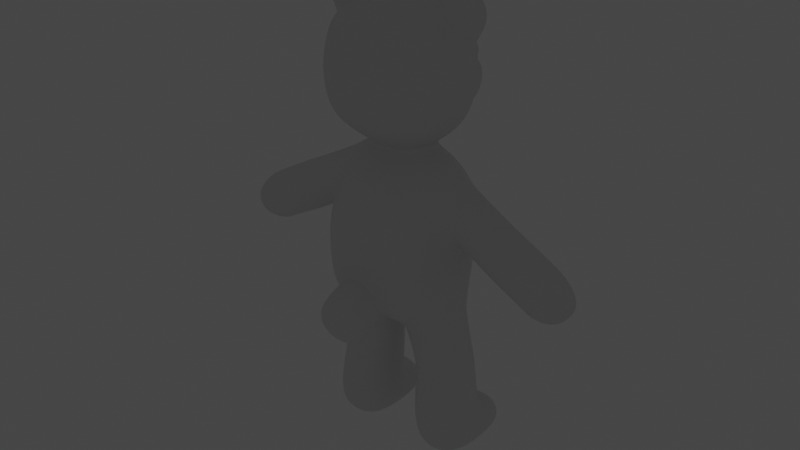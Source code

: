 # Source: bar_ver12.blend  (saved by Blender 3.4.6; exported with 4.5.12 LTS)
import bpy
from mathutils import Matrix  # noqa: F401  (used for matrix-valued properties, if any)

bpy.ops.wm.read_factory_settings(use_empty=True)
scene = bpy.context.scene
scene.name = '씬'

# ---- collections
col_collection = bpy.data.collections.new('Collection'); scene.collection.children.link(col_collection)

# ---- images (referenced by path relative to the original .blend; pixels are not part of the script)
import os
ASSET_DIR = os.environ.get("B2B_ASSET_DIR", "")  # directory of the original .blend (textures are referenced by path, not embedded)
HERE = os.path.dirname(os.path.abspath(__file__))  # packed textures are extracted next to this script under _unpacked/

def load_image(name, relpath, width, height, colorspace="sRGB"):
    """Load a texture the original file referenced (path relative to the .blend, or extracted next to this script)."""
    p = next((c for c in (os.path.join(HERE, relpath), os.path.join(ASSET_DIR, relpath)) if relpath and os.path.exists(c)), "")
    if p:
        img = bpy.data.images.load(p, check_existing=True)
        img.name = name
    else:  # same state as the original file: an image datablock whose file is absent (Cycles renders it pink)
        img = bpy.data.images.new(name, width, height)
        img.source = "FILE"
        img.filepath = "//" + (relpath or name)
    img.colorspace_settings.name = colorspace
    return img
img_untitled = load_image('Untitled', '', 1024, 1024, 'sRGB')

# ---- materials (node trees are filled in below, after node groups)
mat_uv = bpy.data.materials.new('uv')

# ---- material node trees
mat_uv.use_nodes = True; mat_uv.node_tree.nodes.clear()
_N = mat_uv.node_tree.nodes; _L = mat_uv.node_tree.links
n0 = _N.new('ShaderNodeBsdfPrincipled'); n0.name = '프린시플드 BSDF'; n0.location = (10, 300)
n0.distribution = 'GGX'
n0.subsurface_method = 'RANDOM_WALK_SKIN'
n0.inputs[3].default_value = 1.45
n0.inputs[27].default_value = (0.0, 0.0, 0.0, 1.0)
n0.inputs[28].default_value = 1.0
n1 = _N.new('ShaderNodeOutputMaterial'); n1.name = '매테리얼 출력'; n1.location = (300, 300)
n2 = _N.new('ShaderNodeTexImage'); n2.name = '이미지 텍스처'; n2.location = (-387, 178)
n2.image = img_untitled
_L.new(n0.outputs[0], n1.inputs[0])
n1.is_active_output = True

# ---- world
world_world = bpy.data.worlds.new('World'); scene.world = world_world
world_world.use_nodes = True; world_world.node_tree.nodes.clear()
_N = world_world.node_tree.nodes; _L = world_world.node_tree.links
n0 = _N.new('ShaderNodeOutputWorld'); n0.name = 'World Output'; n0.location = (300, 300)
n1 = _N.new('ShaderNodeBackground'); n1.name = 'Background'; n1.location = (10, 300)
n1.inputs[0].default_value = (0.05088, 0.05088, 0.05088, 1.0)
n2 = _N.new('ShaderNodeTexSky'); n2.name = '하늘 텍스처'; n2.location = (-190, 271)
_L.new(n1.outputs[0], n0.inputs[0])
n0.is_active_output = True
world_world.color = (0.05088, 0.05088, 0.05088)
world_world.use_sun_shadow = False
world_world.sun_shadow_jitter_overblur = 0.0

# ---- meshes
me_001 = bpy.data.meshes.new('큐브.001')
me_001.from_pydata([(-0.0364, -0.05089, 0.1458), (-0.03587, -0.03871, 0.2434), (-0.03734, 0.03836, 0.148), (-0.03764, 0.03371, 0.2415), (-0.0493, -0.04544, 0.2069), (-0.05275, -0.004981, 0.2611), (-0.04889, 0.03578, 0.2036), (0.0, 0.04288, 0.1428), (0.0, 0.04339, 0.2563), (0.0, -0.05123, 0.1349), (0.0, -0.05062, 0.2569), (0.0, -0.02317, 0.1233), (0.0, -0.06558, 0.2008), (0.0, 0.06546, 0.1974), (-0.06062, -0.0003705, 0.1809), (-0.04139, -0.04408, 0.3), (-0.04272, -0.04196, 0.3769), (-0.03429, 0.03359, 0.2994), (-0.03996, 0.02734, 0.3725), (-0.04964, -0.005314, 0.2916), (-0.04854, -0.04894, 0.3396), (-0.02744, 0.04827, 0.3317), (0.0, 0.03958, 0.2897), (0.0, 0.04002, 0.3876), (0.0, -0.05219, 0.2926), (0.0, -0.05082, 0.3878), (0.0, -0.005588, 0.4049), (0.0, -0.06623, 0.3432), (0.0, 0.05367, 0.3395), (-0.06472, -0.004146, 0.3381), (-0.02827, 0.0604, 0.3057), (-0.02346, 0.06788, 0.3261), (0.0, 0.06321, 0.2976), (0.0, 0.07005, 0.3326), (-0.01117, 0.08105, 0.3311), (-0.01096, 0.08014, 0.3226), (-0.01132, 0.07434, 0.33), (-0.01107, 0.07901, 0.3177), (0.0, 0.07326, 0.3298), (0.0, 0.07892, 0.3164), (0.0, 0.08143, 0.3323), (0.0, 0.08225, 0.3203), (-0.01981, -0.06898, 0.1631), (-0.02399, -0.05787, 0.1388), (-0.02027, -0.09537, 0.1479), (-0.02009, -0.08401, 0.122), (0.0, -0.1015, 0.1491), (0.0, -0.08679, 0.1159), (0.0, -0.07059, 0.1755), (0.0, -0.05277, 0.1308), (-0.1507, -0.01601, 0.1636), (-0.1647, -0.01601, 0.1847), (-0.1507, 0.007291, 0.1636), (-0.1647, 0.007291, 0.1847), (-0.05858, -0.01066, -0.004687), (-0.0631, 0.02478, -0.005829), (-0.03489, -0.01066, -0.006758), (-0.02594, 0.02476, -0.008019), (-0.06532, 0.01188, 0.2071), (-0.06853, 0.0143, 0.2391), (-0.06517, -0.01898, 0.2075), (-0.06778, -0.01938, 0.2408), (-0.1254, 0.01117, 0.173), (-0.1441, -0.01989, 0.2021), (-0.1441, 0.01117, 0.2021), (-0.1254, -0.01989, 0.173), (-0.05965, -0.01533, 0.07519), (-0.0597, 0.02429, 0.07558), (-0.01872, 0.02429, 0.07188), (-0.01883, -0.01533, 0.07149), (-0.04339, -0.02704, 0.02329), (-0.02251, -0.0197, 0.02167), (-0.01406, 0.0005058, 0.02157), (-0.01919, 0.02693, 0.02343), (-0.05923, 0.04813, -0.003009), (-0.0341, 0.04812, -0.005208), (-0.05965, 0.05157, 0.0195), (-0.0282, 0.05157, 0.01672), (-0.02851, 0.03901, 0.3339), (-0.02851, 0.03901, 0.3486), (-0.02851, 0.05371, 0.3339), (-0.02851, 0.05371, 0.3486), (-0.01381, 0.03901, 0.3339), (-0.01381, 0.03901, 0.3486), (-0.01381, 0.05371, 0.3339), (-0.01381, 0.05371, 0.3486), (-0.07308, -0.01183, 0.3869), (-0.07123, 0.004814, 0.3869), (-0.05351, -0.01183, 0.4063), (-0.05352, 0.004816, 0.4044), (-0.03573, -0.03542, 0.1288), (-0.03932, -0.04629, 0.2295), (-0.05335, 0.01487, 0.2482), (-0.04014, 0.04066, 0.1594), (-0.01758, 0.04209, 0.1407), (-0.02472, -0.04362, 0.2512), (-0.03739, 0.03209, 0.1331), (-0.05047, -0.04664, 0.1627), (-0.05036, -0.02185, 0.2487), (-0.04118, 0.03911, 0.2265), (-0.02504, 0.03895, 0.2505), (-0.0232, -0.05239, 0.1404), (0.0, -0.03177, 0.2735), (0.0, 0.02146, 0.2691), (-0.03349, -0.005692, 0.2724), (0.0, -0.03566, 0.126), (0.0, 0.01049, 0.1233), (0.0, -0.007894, 0.1228), (-0.028, -0.06451, 0.1976), (0.0, -0.06478, 0.176), (0.0, -0.06155, 0.2312), (-0.02918, 0.05744, 0.1971), (0.0, 0.06169, 0.1663), (0.0, 0.05878, 0.2294), (-0.05749, 0.01815, 0.2081), (-0.05524, -0.02661, 0.206), (-0.06169, -0.001698, 0.134), (-0.04713, -0.02876, 0.2943), (-0.04768, -0.04562, 0.362), (-0.0469, 0.01221, 0.3817), (-0.03502, 0.0405, 0.3144), (-0.01976, 0.03879, 0.2924), (-0.02489, -0.04891, 0.3837), (-0.04435, 0.01814, 0.2946), (-0.04619, -0.04817, 0.3162), (-0.04901, -0.01992, 0.3826), (-0.03862, 0.03582, 0.3554), (-0.02429, 0.03339, 0.3809), (-0.02501, -0.04971, 0.2949), (0.0, -0.0308, 0.4005), (0.0, 0.01936, 0.4), (-0.02877, -0.004422, 0.3973), (0.0, -0.03135, 0.279), (0.0, 0.024, 0.2772), (-0.02835, -0.004912, 0.2795), (-0.0263, -0.062, 0.3419), (0.0, -0.0634, 0.3162), (0.0, -0.06245, 0.3681), (-0.01475, 0.05288, 0.3377), (0.0, 0.05118, 0.3671), (-0.05528, 0.02227, 0.3371), (-0.06229, -0.02772, 0.3385), (-0.06209, -0.005247, 0.3133), (-0.06399, -0.003509, 0.3607), (-0.03344, 0.04163, 0.3), (-0.02626, 0.05799, 0.329), (-0.02533, 0.07014, 0.3166), (-0.01729, 0.06252, 0.2998), (-0.01169, 0.07006, 0.3309), (0.0, 0.06058, 0.3374), (0.0, 0.05077, 0.2898), (0.0, 0.07627, 0.3127), (-0.02226, -0.07042, 0.1266), (-0.02224, -0.0836, 0.1572), (0.0, -0.09114, 0.1657), (0.0, -0.06818, 0.1188), (-0.1503, -0.004357, 0.1605), (-0.1636, -0.01832, 0.1708), (-0.1674, -0.004357, 0.1864), (-0.1636, 0.009604, 0.1708), (-0.1363, 0.01051, 0.1664), (-0.1542, -0.01922, 0.1942), (-0.06221, 0.001947, -0.006005), (-0.0545, -0.01831, 0.119), (-0.07461, 0.0247, 0.009304), (-0.0475, 0.02484, -0.01073), (-0.01589, 0.0247, 0.004118), (-0.03174, 0.001908, -0.00867), (-0.02522, -0.01892, 0.003984), (-0.04693, -0.01311, -0.007234), (-0.06943, -0.001861, 0.2507), (-0.0679, -0.003876, 0.1959), (-0.06638, -0.02431, 0.2244), (-0.06652, 0.01818, 0.2246), (-0.1542, 0.01051, 0.1942), (-0.1363, -0.01922, 0.1664), (-0.1342, 0.01637, 0.1879), (-0.1219, -0.004357, 0.1676), (-0.1476, -0.004357, 0.2075), (-0.1342, -0.02508, 0.1879), (-0.05352, 0.01797, 0.1217), (-0.01547, 0.02319, 0.1142), (-0.01514, -0.02239, 0.1101), (-0.03924, -0.02273, 0.07327), (-0.01116, 0.004416, 0.071), (-0.03919, 0.03167, 0.07393), (-0.06731, 0.004418, 0.07606), (-0.06536, -0.01892, 0.007529), (-0.04249, 0.03381, 0.03138), (-0.06708, 0.02691, 0.02767), (-0.0726, 0.0005053, 0.02674), (-0.06425, -0.0197, 0.02536), (-0.06432, 0.05351, 0.01031), (-0.04686, 0.04948, -0.005657), (-0.02597, 0.05351, 0.006919), (-0.04364, 0.05313, 0.02051), (-0.06399, 0.04286, 0.02205), (-0.06223, 0.04228, -0.004831), (-0.02322, 0.04286, 0.01845), (-0.03159, 0.04231, -0.007501), (-0.03012, 0.04636, 0.3323), (-0.03012, 0.0374, 0.3413), (-0.03012, 0.04636, 0.3502), (-0.03012, 0.05532, 0.3413), (-0.02116, 0.05532, 0.3323), (-0.02116, 0.05532, 0.3502), (-0.0122, 0.05532, 0.3413), (-0.0122, 0.04636, 0.3323), (-0.0122, 0.04636, 0.3502), (-0.0122, 0.0374, 0.3413), (-0.02116, 0.0374, 0.3323), (-0.02116, 0.0374, 0.3502), (-0.06501, -0.01381, 0.3742), (-0.07734, -0.003772, 0.3869), (-0.06447, 0.006311, 0.3766), (-0.06606, 0.006435, 0.3998), (-0.04319, 0.006342, 0.3977), (-0.05348, -0.003772, 0.4105), (-0.0409, -0.01384, 0.398), (-0.0688, -0.01277, 0.4006), (-0.05357, 0.02848, 0.2283), (-0.02405, -0.05736, 0.2305), (-0.02376, -0.02037, 0.2735), (-0.02229, 0.01834, 0.2686), (-0.01354, -0.0278, 0.1167), (-0.01576, 0.02814, 0.1267), (-0.02098, -0.06269, 0.164), (-0.02517, 0.05908, 0.1651), (-0.02521, 0.0436, 0.2287), (-0.05367, 0.01513, 0.1373), (-0.05296, -0.01799, 0.1314), (-0.05243, -0.02867, 0.228), (-0.0569, 0.007961, 0.3654), (-0.02549, -0.05873, 0.3655), (-0.03356, -0.01603, 0.392), (-0.03125, 0.008294, 0.3917), (-0.02356, -0.02582, 0.2787), (-0.02501, 0.01372, 0.2773), (-0.0257, -0.05963, 0.3164), (-0.01837, 0.04702, 0.3603), (-0.05185, 0.02145, 0.3148), (-0.05823, -0.02907, 0.3144), (-0.05997, -0.01581, 0.3667), (-0.03415, 0.05037, 0.3155), (-0.01378, 0.06058, 0.3355), (-0.0201, 0.05051, 0.2926), (-0.01095, 0.07393, 0.3157), (-0.1657, -0.004357, 0.1695), (-0.1445, -0.02427, 0.1807), (-0.1577, -0.004357, 0.1993), (-0.06238, -0.0005947, 0.1206), (-0.03686, 0.02885, 0.1193), (-0.003822, -0.004922, 0.112), (-0.03635, -0.03003, 0.1175), (-0.04743, 0.0009809, -0.01045), (-0.1445, 0.01556, 0.1807), (-0.1331, -0.004357, 0.1611), (-0.07403, 0.0007185, 0.008536), (-0.0729, 0.04302, 0.01001), (-0.01655, 0.0007185, 0.003459), (-0.04533, -0.02599, 0.005403), (-0.04512, 0.05695, 0.009042), (-0.04301, 0.04344, 0.02505), (-0.01751, 0.04302, 0.005119), (-0.04736, 0.04342, -0.009269), (-0.0335, 0.04636, 0.3413), (-0.02116, 0.0587, 0.3413), (-0.008818, 0.04636, 0.3413), (-0.02116, 0.03402, 0.3413), (-0.02116, 0.04636, 0.3289), (-0.02116, 0.04636, 0.3536), (-0.06946, -0.003747, 0.3696), (-0.05407, 0.009693, 0.3874), (-0.03637, -0.003835, 0.4025), (-0.05317, -0.01756, 0.3864), (-0.07082, -0.003772, 0.4045), (-0.1148, 0.01117, 0.2174), (-0.09632, -0.01989, 0.1885), (-0.09633, 0.01117, 0.1884), (-0.1148, -0.01989, 0.2174), (-0.09284, -0.004357, 0.1832), (-0.1055, 0.01637, 0.2029), (-0.1202, -0.004357, 0.2229), (-0.1055, -0.02508, 0.2029), (-0.1082, 0.01117, 0.2208), (-0.1017, 0.01117, 0.2241), (-0.0838, -0.01989, 0.1966), (-0.09003, -0.01989, 0.1925), (-0.09003, 0.01117, 0.1924), (-0.0838, 0.01117, 0.1965), (-0.1084, -0.01989, 0.2211), (-0.1021, -0.01989, 0.2248), (-0.07977, -0.004357, 0.1908), (-0.08627, -0.004357, 0.187), (-0.09262, 0.01641, 0.21), (-0.09904, 0.01639, 0.2064), (-0.1138, -0.004531, 0.2266), (-0.1074, -0.004721, 0.2301), (-0.09906, -0.0251, 0.2064), (-0.09266, -0.02512, 0.2099), (-0.05922, -0.003316, 0.2577), (-0.05873, -0.01949, 0.2443), (-0.0583, -0.02652, 0.2276), (-0.0597, -0.02227, 0.2067), (-0.06415, -0.003153, 0.196), (-0.06221, 0.0152, 0.2078), (-0.05987, 0.02365, 0.227), (-0.05966, 0.01497, 0.2451), (-0.1313, 0.01084, 0.1696), (-0.1496, -0.01955, 0.1981), (-0.1496, 0.01084, 0.1981), (-0.1313, -0.01955, 0.1696), (-0.1398, -0.02467, 0.1842), (-0.153, -0.004357, 0.2034), (-0.1398, 0.01596, 0.1842), (-0.1279, -0.004357, 0.1643), (-0.06039, -0.01565, 0.06712), (-0.06068, 0.0245, 0.06772), (-0.01894, 0.0245, 0.06397), (-0.01933, -0.01565, 0.06342), (-0.03986, -0.02304, 0.06517), (-0.01157, 0.004156, 0.06299), (-0.03974, 0.03187, 0.06652), (-0.06813, 0.004157, 0.06807), (-0.05904, -0.0154, 0.0809), (-0.0588, 0.02408, 0.0812), (-0.01827, 0.02393, 0.07737), (-0.01845, -0.01541, 0.07715), (-0.06663, 0.004256, 0.08174), (-0.03875, 0.03131, 0.07956), (-0.0106, 0.004229, 0.07648), (-0.03883, -0.02277, 0.07912), (-0.001986, -0.008161, 0.1173), (-0.01561, 0.02544, 0.1202), (-0.03711, 0.03036, 0.1259), (-0.05359, 0.01658, 0.1292), (-0.06205, -0.001194, 0.127), (-0.05376, -0.01825, 0.125), (-0.03605, -0.03269, 0.1229), (-0.01437, -0.02505, 0.1133), (-0.06622, 0.02521, 0.0324), (-0.06778, 0.02928, 0.02391), (-0.0192, 0.02522, 0.02824), (-0.01925, 0.0293, 0.01962), (-0.02198, -0.01963, 0.027), (-0.02307, -0.01957, 0.01729), (-0.06457, -0.01957, 0.02095), (-0.0638, -0.01964, 0.0307), (-0.07207, 0.0006051, 0.03205), (-0.07299, 0.0005545, 0.0223), (-0.04216, 0.0323, 0.03551), (-0.04269, 0.03597, 0.02878), (-0.01362, 0.0006095, 0.02689), (-0.01457, 0.0005546, 0.01714), (-0.04291, -0.02701, 0.02863), (-0.04384, -0.02686, 0.01888), (0.0, -0.0315, 0.277), (-0.02363, -0.02383, 0.2768), (-0.02976, -0.005197, 0.2762), (-0.02401, 0.01541, 0.2741), (0.0, 0.02307, 0.2742), (-0.06136, 0.006979, 0.3704), (-0.05036, 0.01095, 0.3843), (-0.03663, 0.007141, 0.3953), (-0.03311, -0.004087, 0.4003), (-0.03775, -0.01478, 0.3954), (-0.05138, -0.01857, 0.3848), (-0.06284, -0.01467, 0.371), (-0.06711, -0.003645, 0.3658), (0.0, -0.05197, 0.1329), (-0.02358, -0.05505, 0.1396), (-0.02041, -0.06574, 0.1636), (0.0, -0.0676, 0.1758), (0.0, 0.05343, 0.3361), (-0.01343, 0.05281, 0.3345), (-0.02464, 0.04883, 0.3293), (-0.03154, 0.04147, 0.3144), (-0.0315, 0.03405, 0.3014), (-0.01871, 0.0405, 0.2957), (0.0, 0.04122, 0.2931), (0.0, 0.06875, 0.3274), (-0.009126, 0.06894, 0.3279), (-0.008177, 0.07227, 0.3175), (0.0, 0.07331, 0.3165), (-0.07308, 0.004291, 0.3869), (-0.06471, 0.006241, 0.3741), (-0.06717, 0.006058, 0.401), (-0.05351, 0.004291, 0.4063), (-0.04068, 0.006273, 0.3979), (-0.05297, 0.01, 0.3863), (-0.07149, 0.002118, 0.3869), (-0.06389, 0.003849, 0.3754), (-0.06621, 0.003786, 0.4), (-0.05349, 0.00212, 0.4047), (-0.04197, 0.003881, 0.3971), (-0.05314, 0.007378, 0.3865), (-0.06787, 0.02476, -0.004316), (-0.06694, 0.001261, -0.004457), (-0.06229, -0.0148, -0.00271), (-0.03084, -0.0148, -0.005488), (-0.0268, 0.001261, -0.008002), (-0.0309, 0.02478, -0.008654), (-0.04682, -0.01803, -0.006027), (-0.03066, 0.05216, -0.002684), (-0.04665, 0.05388, -0.003283), (-0.06212, 0.05216, 9.317e-05), (-0.06685, 0.04313, -0.002944), (-0.02671, 0.04313, -0.006489), (-0.06488, 0.0247, -0.003267), (-0.06401, 0.001785, -0.003419), (-0.05992, -0.01234, -0.001905), (-0.03305, -0.01234, -0.004266), (-0.0295, 0.001762, -0.006452), (-0.02869, 0.0247, -0.006451), (-0.04671, -0.01513, -0.004783), (-0.03259, 0.04928, -0.002255), (-0.04661, 0.05076, -0.002804), (-0.06017, 0.04928, 0.0001665), (-0.06393, 0.04221, -0.002147), (-0.02943, 0.04223, -0.005173), (0.0364, -0.05089, 0.1458), (0.03587, -0.03871, 0.2434), (0.03734, 0.03836, 0.148), (0.03764, 0.03371, 0.2415), (0.0493, -0.04544, 0.2069), (0.05275, -0.004981, 0.2611), (0.04889, 0.03578, 0.2036), (0.06062, -0.0003705, 0.1809), (0.04139, -0.04408, 0.3), (0.04272, -0.04196, 0.3769), (0.03429, 0.03359, 0.2994), (0.03996, 0.02734, 0.3725), (0.04964, -0.005314, 0.2916), (0.04854, -0.04894, 0.3396), (0.02744, 0.04827, 0.3317), (0.06472, -0.004146, 0.3381), (0.02827, 0.0604, 0.3057), (0.02346, 0.06788, 0.3261), (0.01117, 0.08105, 0.3311), (0.01096, 0.08014, 0.3226), (0.01132, 0.07434, 0.33), (0.01107, 0.07901, 0.3177), (0.01981, -0.06898, 0.1631), (0.02399, -0.05787, 0.1388), (0.02027, -0.09537, 0.1479), (0.02009, -0.08401, 0.122), (0.1507, -0.01601, 0.1636), (0.1647, -0.01601, 0.1847), (0.1507, 0.007291, 0.1636), (0.1647, 0.007291, 0.1847), (0.05858, -0.01066, -0.004687), (0.0631, 0.02478, -0.005829), (0.03489, -0.01066, -0.006758), (0.02594, 0.02476, -0.008019), (0.06532, 0.01188, 0.2071), (0.06853, 0.0143, 0.2391), (0.06517, -0.01898, 0.2075), (0.06778, -0.01938, 0.2408), (0.1254, 0.01117, 0.173), (0.1441, -0.01989, 0.2021), (0.1441, 0.01117, 0.2021), (0.1254, -0.01989, 0.173), (0.05965, -0.01533, 0.07519), (0.0597, 0.02429, 0.07558), (0.01872, 0.02429, 0.07188), (0.01883, -0.01533, 0.07149), (0.04339, -0.02704, 0.02329), (0.02251, -0.0197, 0.02167), (0.01406, 0.0005058, 0.02157), (0.01919, 0.02693, 0.02343), (0.05923, 0.04813, -0.003009), (0.0341, 0.04812, -0.005208), (0.05965, 0.05157, 0.0195), (0.0282, 0.05157, 0.01672), (0.02851, 0.03901, 0.3339), (0.02851, 0.03901, 0.3486), (0.02851, 0.05371, 0.3339), (0.02851, 0.05371, 0.3486), (0.01381, 0.03901, 0.3339), (0.01381, 0.03901, 0.3486), (0.01381, 0.05371, 0.3339), (0.01381, 0.05371, 0.3486), (0.07308, -0.01183, 0.3869), (0.07123, 0.004814, 0.3869), (0.05351, -0.01183, 0.4063), (0.05352, 0.004816, 0.4044), (0.03573, -0.03542, 0.1288), (0.03932, -0.04629, 0.2295), (0.05335, 0.01487, 0.2482), (0.04014, 0.04066, 0.1594), (0.01758, 0.04209, 0.1407), (0.02472, -0.04362, 0.2512), (0.03739, 0.03209, 0.1331), (0.05047, -0.04664, 0.1627), (0.05036, -0.02185, 0.2487), (0.04118, 0.03911, 0.2265), (0.02504, 0.03895, 0.2505), (0.0232, -0.05239, 0.1404), (0.03349, -0.005692, 0.2724), (0.028, -0.06451, 0.1976), (0.02918, 0.05744, 0.1971), (0.05749, 0.01815, 0.2081), (0.05524, -0.02661, 0.206), (0.06169, -0.001698, 0.134), (0.04713, -0.02876, 0.2943), (0.04768, -0.04562, 0.362), (0.0469, 0.01221, 0.3817), (0.03502, 0.0405, 0.3144), (0.01976, 0.03879, 0.2924), (0.02489, -0.04891, 0.3837), (0.04435, 0.01814, 0.2946), (0.04619, -0.04817, 0.3162), (0.04901, -0.01992, 0.3826), (0.03862, 0.03582, 0.3554), (0.02429, 0.03339, 0.3809), (0.02501, -0.04971, 0.2949), (0.02877, -0.004422, 0.3973), (0.02835, -0.004912, 0.2795), (0.0263, -0.062, 0.3419), (0.01475, 0.05288, 0.3377), (0.05528, 0.02227, 0.3371), (0.06229, -0.02772, 0.3385), (0.06209, -0.005247, 0.3133), (0.06399, -0.003509, 0.3607), (0.03344, 0.04163, 0.3), (0.02626, 0.05799, 0.329), (0.02533, 0.07014, 0.3166), (0.01729, 0.06252, 0.2998), (0.01169, 0.07006, 0.3309), (0.02226, -0.07042, 0.1266), (0.02224, -0.0836, 0.1572), (0.1503, -0.004357, 0.1605), (0.1636, -0.01832, 0.1708), (0.1674, -0.004357, 0.1864), (0.1636, 0.009604, 0.1708), (0.1363, 0.01051, 0.1664), (0.1542, -0.01922, 0.1942), (0.06221, 0.001947, -0.006005), (0.0545, -0.01831, 0.119), (0.07461, 0.0247, 0.009304), (0.0475, 0.02484, -0.01073), (0.01589, 0.0247, 0.004118), (0.03174, 0.001908, -0.00867), (0.02522, -0.01892, 0.003984), (0.04693, -0.01311, -0.007234), (0.06943, -0.001861, 0.2507), (0.0679, -0.003876, 0.1959), (0.06638, -0.02431, 0.2244), (0.06652, 0.01818, 0.2246), (0.1542, 0.01051, 0.1942), (0.1363, -0.01922, 0.1664), (0.1342, 0.01637, 0.1879), (0.1219, -0.004357, 0.1676), (0.1476, -0.004357, 0.2075), (0.1342, -0.02508, 0.1879), (0.05352, 0.01797, 0.1217), (0.01547, 0.02319, 0.1142), (0.01514, -0.02239, 0.1101), (0.03924, -0.02273, 0.07327), (0.01116, 0.004416, 0.071), (0.03919, 0.03167, 0.07393), (0.06731, 0.004418, 0.07606), (0.06536, -0.01892, 0.007529), (0.04249, 0.03381, 0.03138), (0.06708, 0.02691, 0.02767), (0.0726, 0.0005053, 0.02674), (0.06425, -0.0197, 0.02536), (0.06432, 0.05351, 0.01031), (0.04686, 0.04948, -0.005657), (0.02597, 0.05351, 0.006919), (0.04364, 0.05313, 0.02051), (0.06399, 0.04286, 0.02205), (0.06223, 0.04228, -0.004831), (0.02322, 0.04286, 0.01845), (0.03159, 0.04231, -0.007501), (0.03012, 0.04636, 0.3323), (0.03012, 0.0374, 0.3413), (0.03012, 0.04636, 0.3502), (0.03012, 0.05532, 0.3413), (0.02116, 0.05532, 0.3323), (0.02116, 0.05532, 0.3502), (0.0122, 0.05532, 0.3413), (0.0122, 0.04636, 0.3323), (0.0122, 0.04636, 0.3502), (0.0122, 0.0374, 0.3413), (0.02116, 0.0374, 0.3323), (0.02116, 0.0374, 0.3502), (0.06501, -0.01381, 0.3742), (0.07734, -0.003772, 0.3869), (0.06447, 0.006311, 0.3766), (0.06606, 0.006435, 0.3998), (0.04319, 0.006342, 0.3977), (0.05348, -0.003772, 0.4105), (0.0409, -0.01384, 0.398), (0.0688, -0.01277, 0.4006), (0.05357, 0.02848, 0.2283), (0.02405, -0.05736, 0.2305), (0.02376, -0.02037, 0.2735), (0.02229, 0.01834, 0.2686), (0.01354, -0.0278, 0.1167), (0.01576, 0.02814, 0.1267), (0.02098, -0.06269, 0.164), (0.02517, 0.05908, 0.1651), (0.02521, 0.0436, 0.2287), (0.05367, 0.01513, 0.1373), (0.05296, -0.01799, 0.1314), (0.05243, -0.02867, 0.228), (0.0569, 0.007961, 0.3654), (0.02549, -0.05873, 0.3655), (0.03356, -0.01603, 0.392), (0.03125, 0.008294, 0.3917), (0.02356, -0.02582, 0.2787), (0.02501, 0.01372, 0.2773), (0.0257, -0.05963, 0.3164), (0.01837, 0.04702, 0.3603), (0.05185, 0.02145, 0.3148), (0.05823, -0.02907, 0.3144), (0.05997, -0.01581, 0.3667), (0.03415, 0.05037, 0.3155), (0.01378, 0.06058, 0.3355), (0.0201, 0.05051, 0.2926), (0.01095, 0.07393, 0.3157), (0.1657, -0.004357, 0.1695), (0.1445, -0.02427, 0.1807), (0.1577, -0.004357, 0.1993), (0.06238, -0.0005947, 0.1206), (0.03686, 0.02885, 0.1193), (0.003822, -0.004922, 0.112), (0.03635, -0.03003, 0.1175), (0.04743, 0.0009809, -0.01045), (0.1445, 0.01556, 0.1807), (0.1331, -0.004357, 0.1611), (0.07403, 0.0007185, 0.008536), (0.0729, 0.04302, 0.01001), (0.01655, 0.0007185, 0.003459), (0.04533, -0.02599, 0.005403), (0.04512, 0.05695, 0.009042), (0.04301, 0.04344, 0.02505), (0.01751, 0.04302, 0.005119), (0.04736, 0.04342, -0.009269), (0.0335, 0.04636, 0.3413), (0.02116, 0.0587, 0.3413), (0.008818, 0.04636, 0.3413), (0.02116, 0.03402, 0.3413), (0.02116, 0.04636, 0.3289), (0.02116, 0.04636, 0.3536), (0.06946, -0.003747, 0.3696), (0.05407, 0.009693, 0.3874), (0.03637, -0.003835, 0.4025), (0.05317, -0.01756, 0.3864), (0.07082, -0.003772, 0.4045), (0.1148, 0.01117, 0.2174), (0.09632, -0.01989, 0.1885), (0.09633, 0.01117, 0.1884), (0.1148, -0.01989, 0.2174), (0.09284, -0.004357, 0.1832), (0.1055, 0.01637, 0.2029), (0.1202, -0.004357, 0.2229), (0.1055, -0.02508, 0.2029), (0.1082, 0.01117, 0.2208), (0.1017, 0.01117, 0.2241), (0.0838, -0.01989, 0.1966), (0.09003, -0.01989, 0.1925), (0.09003, 0.01117, 0.1924), (0.0838, 0.01117, 0.1965), (0.1084, -0.01989, 0.2211), (0.1021, -0.01989, 0.2248), (0.07977, -0.004357, 0.1908), (0.08627, -0.004357, 0.187), (0.09262, 0.01641, 0.21), (0.09904, 0.01639, 0.2064), (0.1138, -0.004531, 0.2266), (0.1074, -0.004721, 0.2301), (0.09906, -0.0251, 0.2064), (0.09266, -0.02512, 0.2099), (0.05922, -0.003316, 0.2577), (0.05873, -0.01949, 0.2443), (0.0583, -0.02652, 0.2276), (0.0597, -0.02227, 0.2067), (0.06415, -0.003153, 0.196), (0.06221, 0.0152, 0.2078), (0.05987, 0.02365, 0.227), (0.05966, 0.01497, 0.2451), (0.1313, 0.01084, 0.1696), (0.1496, -0.01955, 0.1981), (0.1496, 0.01084, 0.1981), (0.1313, -0.01955, 0.1696), (0.1398, -0.02467, 0.1842), (0.153, -0.004357, 0.2034), (0.1398, 0.01596, 0.1842), (0.1279, -0.004357, 0.1643), (0.06039, -0.01565, 0.06712), (0.06068, 0.0245, 0.06772), (0.01894, 0.0245, 0.06397), (0.01933, -0.01565, 0.06342), (0.03986, -0.02304, 0.06517), (0.01157, 0.004156, 0.06299), (0.03974, 0.03187, 0.06652), (0.06813, 0.004157, 0.06807), (0.05904, -0.0154, 0.0809), (0.0588, 0.02408, 0.0812), (0.01827, 0.02393, 0.07737), (0.01845, -0.01541, 0.07715), (0.06663, 0.004256, 0.08174), (0.03875, 0.03131, 0.07956), (0.0106, 0.004229, 0.07648), (0.03883, -0.02277, 0.07912), (0.001986, -0.008161, 0.1173), (0.01561, 0.02544, 0.1202), (0.03711, 0.03036, 0.1259), (0.05359, 0.01658, 0.1292), (0.06205, -0.001194, 0.127), (0.05376, -0.01825, 0.125), (0.03605, -0.03269, 0.1229), (0.01437, -0.02505, 0.1133), (0.06622, 0.02521, 0.0324), (0.06778, 0.02928, 0.02391), (0.0192, 0.02522, 0.02824), (0.01925, 0.0293, 0.01962), (0.02198, -0.01963, 0.027), (0.02307, -0.01957, 0.01729), (0.06457, -0.01957, 0.02095), (0.0638, -0.01964, 0.0307), (0.07207, 0.0006051, 0.03205), (0.07299, 0.0005545, 0.0223), (0.04216, 0.0323, 0.03551), (0.04269, 0.03597, 0.02878), (0.01362, 0.0006095, 0.02689), (0.01457, 0.0005546, 0.01714), (0.04291, -0.02701, 0.02863), (0.04384, -0.02686, 0.01888), (0.02363, -0.02383, 0.2768), (0.02976, -0.005197, 0.2762), (0.02401, 0.01541, 0.2741), (0.06136, 0.006979, 0.3704), (0.05036, 0.01095, 0.3843), (0.03663, 0.007141, 0.3953), (0.03311, -0.004087, 0.4003), (0.03775, -0.01478, 0.3954), (0.05138, -0.01857, 0.3848), (0.06284, -0.01467, 0.371), (0.06711, -0.003645, 0.3658), (0.02358, -0.05505, 0.1396), (0.02041, -0.06574, 0.1636), (0.01343, 0.05281, 0.3345), (0.02464, 0.04883, 0.3293), (0.03154, 0.04147, 0.3144), (0.0315, 0.03405, 0.3014), (0.01871, 0.0405, 0.2957), (0.009126, 0.06894, 0.3279), (0.008177, 0.07227, 0.3175), (0.07308, 0.004291, 0.3869), (0.06471, 0.006241, 0.3741), (0.06717, 0.006058, 0.401), (0.05351, 0.004291, 0.4063), (0.04068, 0.006273, 0.3979), (0.05297, 0.01, 0.3863), (0.07149, 0.002118, 0.3869), (0.06389, 0.003849, 0.3754), (0.06621, 0.003786, 0.4), (0.05349, 0.00212, 0.4047), (0.04197, 0.003881, 0.3971), (0.05314, 0.007378, 0.3865), (0.06787, 0.02476, -0.004316), (0.06694, 0.001261, -0.004457), (0.06229, -0.0148, -0.00271), (0.03084, -0.0148, -0.005488), (0.0268, 0.001261, -0.008002), (0.0309, 0.02478, -0.008654), (0.04682, -0.01803, -0.006027), (0.03066, 0.05216, -0.002684), (0.04665, 0.05388, -0.003283), (0.06212, 0.05216, 9.317e-05), (0.06685, 0.04313, -0.002944), (0.02671, 0.04313, -0.006489), (0.06488, 0.0247, -0.003267), (0.06401, 0.001785, -0.003419), (0.05992, -0.01234, -0.001905), (0.03305, -0.01234, -0.004266), (0.0295, 0.001762, -0.006452), (0.02869, 0.0247, -0.006451), (0.04671, -0.01513, -0.004783), (0.03259, 0.04928, -0.002255), (0.04661, 0.05076, -0.002804), (0.06017, 0.04928, 0.0001665), (0.06393, 0.04221, -0.002147), (0.02943, 0.04223, -0.005173)], [], [(220, 92, 3, 99), (114, 220, 99, 6), (12, 110, 221, 108), (110, 10, 95, 221), (221, 95, 1, 91), (108, 221, 91, 4), (104, 5, 98, 222), (222, 98, 1, 95), (102, 222, 95, 10), (8, 100, 223, 103), (100, 3, 92, 223), (223, 92, 5, 104), (107, 11, 105, 224), (224, 105, 9, 101), (90, 224, 101, 0), (2, 94, 225, 96), (94, 7, 106, 225), (225, 106, 11, 107), (109, 12, 108, 226), (226, 108, 4, 97), (101, 226, 97, 0), (2, 93, 227, 94), (93, 6, 111, 227), (227, 111, 13, 112), (94, 227, 112, 7), (6, 99, 228, 111), (99, 3, 100, 228), (228, 100, 8, 113), (111, 228, 113, 13), (116, 14, 114, 229), (229, 114, 6, 93), (96, 229, 93, 2), (0, 97, 230, 90), (97, 4, 115, 230), (230, 115, 14, 116), (4, 91, 231, 115), (91, 1, 98, 231), (29, 143, 232, 140), (232, 119, 18, 126), (140, 232, 126, 21), (27, 137, 233, 135), (137, 25, 122, 233), (233, 122, 16, 118), (135, 233, 118, 20), (26, 131, 234, 129), (34, 36, 38, 40), (234, 125, 16, 122), (129, 234, 122, 25), (23, 127, 235, 130), (127, 18, 119, 235), (130, 235, 131, 26), (19, 134, 236, 117), (236, 132, 24, 128), (117, 236, 128, 15), (17, 121, 237, 123), (121, 22, 133, 237), (123, 237, 134, 19), (24, 136, 238, 128), (136, 27, 135, 238), (238, 135, 20, 124), (128, 238, 124, 15), (21, 126, 239, 138), (126, 18, 127, 239), (239, 127, 23, 139), (138, 239, 139, 28), (19, 142, 240, 123), (142, 29, 140, 240), (240, 140, 21, 120), (123, 240, 120, 17), (15, 124, 241, 117), (124, 20, 141, 241), (241, 141, 29, 142), (117, 241, 142, 19), (20, 118, 242, 141), (118, 16, 125, 242), (141, 242, 143, 29), (243, 145, 31, 146), (144, 243, 146, 30), (33, 148, 244, 149), (148, 31, 145, 244), (30, 147, 245, 144), (147, 32, 150, 245), (30, 146, 246, 147), (146, 31, 148, 246), (147, 246, 151, 32), (41, 39, 37, 35), (380, 381, 148, 33), (152, 153, 42, 43), (46, 44, 45, 47), (42, 153, 154, 48), (154, 153, 44, 46), (49, 155, 152, 43), (152, 155, 47, 45), (50, 157, 247, 156), (157, 51, 158, 247), (247, 158, 53, 159), (156, 247, 159, 52), (305, 114, 14, 304), (306, 220, 114, 305), (311, 312, 248, 175), (312, 309, 161, 248), (248, 161, 51, 157), (175, 248, 157, 50), (304, 14, 115, 303), (300, 5, 92, 307), (310, 174, 249, 313), (174, 53, 158, 249), (249, 158, 51, 161), (313, 249, 161, 309), (324, 163, 250, 328), (328, 250, 180, 325), (325, 180, 251, 329), (329, 251, 181, 326), (326, 181, 252, 330), (330, 252, 182, 327), (327, 182, 253, 331), (331, 253, 163, 324), (55, 165, 254, 162), (165, 401, 167, 254), (254, 167, 56, 169), (162, 254, 169, 54), (301, 98, 5, 300), (302, 231, 98, 301), (170, 297, 291, 61), (62, 176, 281, 278), (289, 58, 171, 292), (277, 280, 293, 287), (303, 115, 231, 302), (62, 278, 280, 177), (294, 285, 59, 173), (176, 64, 276, 281), (279, 283, 298, 290), (52, 159, 255, 160), (159, 53, 174, 255), (314, 310, 64, 176), (308, 314, 176, 62), (52, 160, 256, 156), (308, 62, 177, 315), (315, 177, 65, 311), (156, 256, 175, 50), (277, 283, 179, 65), (287, 298, 283, 277), (283, 279, 63, 179), (278, 281, 295, 288), (282, 178, 63, 279), (177, 280, 277, 65), (347, 316, 323, 348), (319, 69, 183, 320), (320, 183, 66, 316), (260, 355, 346, 187), (318, 68, 184, 321), (321, 184, 69, 319), (166, 343, 353, 259), (317, 67, 185, 322), (322, 185, 68, 318), (341, 351, 262, 196), (316, 66, 186, 323), (323, 186, 67, 317), (398, 187, 257, 397), (354, 320, 316, 347), (348, 323, 317, 340), (397, 257, 164, 396), (396, 164, 258, 406), (340, 317, 322, 350), (258, 196, 76, 192), (406, 258, 192, 405), (57, 166, 259, 400), (351, 343, 198, 262), (352, 321, 319, 344), (400, 259, 168, 399), (399, 168, 260, 402), (344, 319, 320, 354), (187, 346, 349, 257), (402, 260, 187, 398), (405, 192, 261, 404), (192, 76, 195, 261), (261, 195, 77, 194), (404, 261, 194, 403), (343, 166, 263, 198), (342, 318, 321, 352), (262, 198, 77, 195), (196, 262, 195, 76), (350, 322, 318, 342), (166, 57, 407, 263), (263, 407, 403, 194), (198, 263, 194, 77), (401, 165, 264, 199), (165, 55, 197, 264), (264, 197, 74, 193), (199, 264, 193, 75), (78, 201, 265, 200), (201, 79, 202, 265), (265, 202, 81, 203), (200, 265, 203, 80), (80, 203, 266, 204), (203, 81, 205, 266), (266, 205, 85, 206), (204, 266, 206, 84), (84, 206, 267, 207), (206, 85, 208, 267), (267, 208, 83, 209), (207, 267, 209, 82), (82, 209, 268, 210), (209, 83, 211, 268), (268, 211, 79, 201), (210, 268, 201, 78), (80, 204, 269, 200), (204, 84, 207, 269), (269, 207, 82, 210), (200, 269, 210, 78), (85, 205, 270, 208), (205, 81, 202, 270), (270, 202, 79, 211), (208, 270, 211, 83), (212, 86, 213, 271), (271, 213, 384, 385), (214, 87, 215, 272), (272, 215, 89, 216), (388, 387, 217, 273), (273, 217, 88, 218), (218, 88, 219, 274), (274, 219, 86, 212), (387, 386, 275, 217), (386, 384, 213, 275), (275, 213, 86, 219), (217, 275, 219, 88), (35, 37, 36, 34), (41, 35, 34, 40), (45, 44, 153, 152), (332, 333, 225, 107), (333, 334, 96, 225), (334, 335, 229, 96), (335, 336, 116, 229), (336, 337, 230, 116), (337, 338, 90, 230), (338, 339, 224, 90), (339, 332, 107, 224), (356, 357, 222, 102), (357, 358, 104, 222), (358, 359, 223, 104), (359, 360, 103, 223), (361, 362, 119, 232), (362, 363, 235, 119), (363, 364, 131, 235), (364, 365, 234, 131), (365, 366, 125, 234), (366, 367, 242, 125), (367, 368, 143, 242), (368, 361, 232, 143), (373, 374, 138, 28), (374, 375, 21, 138), (375, 376, 120, 21), (376, 377, 17, 120), (377, 378, 121, 17), (378, 379, 22, 121), (381, 382, 246, 148), (382, 383, 151, 246), (369, 370, 101, 9), (370, 371, 226, 101), (371, 372, 109, 226), (289, 294, 173, 58), (292, 171, 60, 286), (59, 285, 297, 170), (288, 293, 280, 278), (284, 295, 281, 276), (172, 61, 291, 299), (290, 296, 282, 279), (60, 172, 299, 286), (276, 64, 178, 282), (289, 292, 293, 288), (292, 286, 287, 293), (285, 294, 295, 284), (294, 289, 288, 295), (297, 285, 284, 296), (291, 297, 296, 290), (299, 291, 290, 298), (286, 299, 298, 287), (276, 282, 296, 284), (307, 92, 220, 306), (59, 307, 306, 173), (60, 303, 302, 172), (172, 302, 301, 61), (61, 301, 300, 170), (170, 300, 307, 59), (171, 304, 303, 60), (173, 306, 305, 58), (58, 305, 304, 171), (256, 315, 311, 175), (160, 308, 315, 256), (160, 255, 314, 308), (255, 174, 310, 314), (178, 313, 309, 63), (64, 310, 313, 178), (179, 63, 309, 312), (65, 179, 312, 311), (354, 347, 191, 70), (257, 349, 341, 164), (168, 345, 355, 260), (259, 353, 345, 168), (183, 331, 324, 66), (69, 327, 331, 183), (184, 330, 327, 69), (68, 326, 330, 184), (185, 329, 326, 68), (67, 325, 329, 185), (186, 328, 325, 67), (66, 324, 328, 186), (182, 252, 332, 339), (253, 182, 339, 338), (163, 253, 338, 337), (250, 163, 337, 336), (180, 250, 336, 335), (251, 180, 335, 334), (181, 251, 334, 333), (252, 181, 333, 332), (191, 190, 349, 346), (190, 189, 341, 349), (189, 188, 351, 341), (188, 73, 343, 351), (73, 72, 353, 343), (72, 71, 345, 353), (71, 70, 355, 345), (70, 191, 346, 355), (164, 341, 196, 258), (344, 354, 70, 71), (352, 344, 71, 72), (342, 352, 72, 73), (350, 342, 73, 188), (340, 350, 188, 189), (348, 340, 189, 190), (347, 348, 190, 191), (237, 133, 360, 359), (134, 237, 359, 358), (236, 134, 358, 357), (132, 236, 357, 356), (271, 385, 361, 368), (212, 271, 368, 367), (274, 212, 367, 366), (218, 274, 366, 365), (273, 218, 365, 364), (388, 273, 364, 363), (389, 388, 363, 362), (385, 389, 362, 361), (42, 48, 372, 371), (43, 42, 371, 370), (49, 43, 370, 369), (245, 150, 379, 378), (144, 245, 378, 377), (243, 144, 377, 376), (145, 243, 376, 375), (244, 145, 375, 374), (149, 244, 374, 373), (37, 39, 383, 382), (36, 37, 382, 381), (38, 36, 381, 380), (390, 391, 385, 384), (392, 390, 384, 386), (393, 392, 386, 387), (394, 393, 387, 388), (391, 395, 389, 385), (395, 394, 388, 389), (272, 216, 394, 395), (214, 272, 395, 391), (216, 89, 393, 394), (89, 215, 392, 393), (215, 87, 390, 392), (87, 214, 391, 390), (408, 409, 397, 396), (409, 410, 398, 397), (411, 412, 400, 399), (412, 413, 57, 400), (410, 414, 402, 398), (414, 411, 399, 402), (415, 416, 404, 403), (416, 417, 405, 404), (417, 418, 406, 405), (418, 408, 396, 406), (413, 419, 407, 57), (419, 415, 403, 407), (199, 75, 415, 419), (401, 199, 419, 413), (197, 55, 408, 418), (74, 197, 418, 417), (193, 74, 417, 416), (75, 193, 416, 415), (169, 56, 411, 414), (54, 169, 414, 410), (167, 401, 413, 412), (56, 167, 412, 411), (162, 54, 410, 409), (55, 162, 409, 408), (595, 495, 423, 488), (501, 426, 495, 595), (12, 499, 596, 110), (110, 596, 491, 10), (596, 487, 421, 491), (499, 424, 487, 596), (498, 597, 494, 425), (597, 491, 421, 494), (102, 10, 491, 597), (8, 103, 598, 496), (496, 598, 488, 423), (598, 498, 425, 488), (107, 599, 105, 11), (599, 497, 9, 105), (486, 420, 497, 599), (422, 492, 600, 490), (490, 600, 106, 7), (600, 107, 11, 106), (109, 601, 499, 12), (601, 493, 424, 499), (497, 420, 493, 601), (422, 490, 602, 489), (489, 602, 500, 426), (602, 112, 13, 500), (490, 7, 112, 602), (426, 500, 603, 495), (495, 603, 496, 423), (603, 113, 8, 496), (500, 13, 113, 603), (503, 604, 501, 427), (604, 489, 426, 501), (492, 422, 489, 604), (420, 486, 605, 493), (493, 605, 502, 424), (605, 503, 427, 502), (424, 502, 606, 487), (487, 606, 494, 421), (435, 520, 607, 523), (607, 513, 431, 506), (520, 434, 513, 607), (27, 518, 608, 137), (137, 608, 509, 25), (608, 505, 429, 509), (518, 433, 505, 608), (26, 129, 609, 516), (438, 40, 38, 440), (609, 509, 429, 512), (129, 25, 509, 609), (23, 130, 610, 514), (514, 610, 506, 431), (130, 26, 516, 610), (432, 504, 611, 517), (611, 515, 24, 132), (504, 428, 515, 611), (430, 510, 612, 508), (508, 612, 133, 22), (510, 432, 517, 612), (24, 515, 613, 136), (136, 613, 518, 27), (613, 511, 433, 518), (515, 428, 511, 613), (434, 519, 614, 513), (513, 614, 514, 431), (614, 139, 23, 514), (519, 28, 139, 614), (432, 510, 615, 522), (522, 615, 520, 435), (615, 507, 434, 520), (510, 430, 507, 615), (428, 504, 616, 511), (511, 616, 521, 433), (616, 522, 435, 521), (504, 432, 522, 616), (433, 521, 617, 505), (505, 617, 512, 429), (521, 435, 523, 617), (618, 526, 437, 525), (524, 436, 526, 618), (33, 149, 619, 528), (528, 619, 525, 437), (436, 524, 620, 527), (527, 620, 150, 32), (436, 527, 621, 526), (526, 621, 528, 437), (527, 32, 151, 621), (41, 439, 441, 39), (380, 33, 528, 749), (529, 443, 442, 530), (46, 47, 445, 444), (442, 48, 154, 530), (154, 46, 444, 530), (49, 443, 529, 155), (529, 445, 47, 155), (446, 531, 622, 532), (532, 622, 533, 447), (622, 534, 449, 533), (531, 448, 534, 622), (680, 679, 427, 501), (681, 680, 501, 595), (686, 550, 623, 687), (687, 623, 536, 684), (623, 532, 447, 536), (550, 446, 532, 623), (679, 678, 502, 427), (675, 682, 488, 425), (685, 688, 624, 549), (549, 624, 533, 449), (624, 536, 447, 533), (688, 684, 536, 624), (699, 703, 625, 538), (703, 700, 555, 625), (700, 704, 626, 555), (704, 701, 556, 626), (701, 705, 627, 556), (705, 702, 557, 627), (702, 706, 628, 557), (706, 699, 538, 628), (451, 537, 629, 540), (540, 629, 542, 768), (629, 544, 452, 542), (537, 450, 544, 629), (676, 675, 425, 494), (677, 676, 494, 606), (545, 457, 666, 672), (458, 653, 656, 551), (664, 667, 546, 454), (652, 662, 668, 655), (678, 677, 606, 502), (458, 552, 655, 653), (669, 548, 455, 660), (551, 656, 651, 460), (654, 665, 673, 658), (448, 535, 630, 534), (534, 630, 549, 449), (689, 551, 460, 685), (683, 458, 551, 689), (448, 531, 631, 535), (683, 690, 552, 458), (690, 686, 461, 552), (531, 446, 550, 631), (652, 461, 554, 658), (662, 652, 658, 673), (658, 554, 459, 654), (653, 663, 670, 656), (657, 654, 459, 553), (552, 461, 652, 655), (722, 723, 698, 691), (694, 695, 558, 465), (695, 691, 462, 558), (635, 562, 721, 730), (693, 696, 559, 464), (696, 694, 465, 559), (541, 634, 728, 718), (692, 697, 560, 463), (697, 693, 464, 560), (716, 571, 637, 726), (691, 698, 561, 462), (698, 692, 463, 561), (765, 764, 632, 562), (729, 722, 691, 695), (723, 715, 692, 698), (764, 763, 539, 632), (763, 773, 633, 539), (715, 725, 697, 692), (633, 567, 472, 571), (773, 772, 567, 633), (453, 767, 634, 541), (726, 637, 573, 718), (727, 719, 694, 696), (767, 766, 543, 634), (766, 769, 635, 543), (719, 729, 695, 694), (562, 632, 724, 721), (769, 765, 562, 635), (772, 771, 636, 567), (567, 636, 570, 472), (636, 569, 473, 570), (771, 770, 569, 636), (718, 573, 638, 541), (717, 727, 696, 693), (637, 570, 473, 573), (571, 472, 570, 637), (725, 717, 693, 697), (541, 638, 774, 453), (638, 569, 770, 774), (573, 473, 569, 638), (768, 574, 639, 540), (540, 639, 572, 451), (639, 568, 470, 572), (574, 471, 568, 639), (474, 575, 640, 576), (576, 640, 577, 475), (640, 578, 477, 577), (575, 476, 578, 640), (476, 579, 641, 578), (578, 641, 580, 477), (641, 581, 481, 580), (579, 480, 581, 641), (480, 582, 642, 581), (581, 642, 583, 481), (642, 584, 479, 583), (582, 478, 584, 642), (478, 585, 643, 584), (584, 643, 586, 479), (643, 576, 475, 586), (585, 474, 576, 643), (476, 575, 644, 579), (579, 644, 582, 480), (644, 585, 478, 582), (575, 474, 585, 644), (481, 583, 645, 580), (580, 645, 577, 477), (645, 586, 475, 577), (583, 479, 586, 645), (587, 646, 588, 482), (646, 752, 751, 588), (589, 647, 590, 483), (647, 591, 485, 590), (755, 648, 592, 754), (648, 593, 484, 592), (593, 649, 594, 484), (649, 587, 482, 594), (754, 592, 650, 753), (753, 650, 588, 751), (650, 594, 482, 588), (592, 484, 594, 650), (439, 438, 440, 441), (41, 40, 438, 439), (445, 529, 530, 444), (707, 107, 600, 708), (708, 600, 492, 709), (709, 492, 604, 710), (710, 604, 503, 711), (711, 503, 605, 712), (712, 605, 486, 713), (713, 486, 599, 714), (714, 599, 107, 707), (356, 102, 597, 731), (731, 597, 498, 732), (732, 498, 598, 733), (733, 598, 103, 360), (734, 607, 506, 735), (735, 506, 610, 736), (736, 610, 516, 737), (737, 516, 609, 738), (738, 609, 512, 739), (739, 512, 617, 740), (740, 617, 523, 741), (741, 523, 607, 734), (373, 28, 519, 744), (744, 519, 434, 745), (745, 434, 507, 746), (746, 507, 430, 747), (747, 430, 508, 748), (748, 508, 22, 379), (749, 528, 621, 750), (750, 621, 151, 383), (369, 9, 497, 742), (742, 497, 601, 743), (743, 601, 109, 372), (664, 454, 548, 669), (667, 661, 456, 546), (455, 545, 672, 660), (663, 653, 655, 668), (659, 651, 656, 670), (547, 674, 666, 457), (665, 654, 657, 671), (456, 661, 674, 547), (651, 657, 553, 460), (664, 663, 668, 667), (667, 668, 662, 661), (660, 659, 670, 669), (669, 670, 663, 664), (672, 671, 659, 660), (666, 665, 671, 672), (674, 673, 665, 666), (661, 662, 673, 674), (651, 659, 671, 657), (682, 681, 595, 488), (455, 548, 681, 682), (456, 547, 677, 678), (547, 457, 676, 677), (457, 545, 675, 676), (545, 455, 682, 675), (546, 456, 678, 679), (548, 454, 680, 681), (454, 546, 679, 680), (631, 550, 686, 690), (535, 631, 690, 683), (535, 683, 689, 630), (630, 689, 685, 549), (553, 459, 684, 688), (460, 553, 688, 685), (554, 687, 684, 459), (461, 686, 687, 554), (729, 466, 566, 722), (632, 539, 716, 724), (543, 635, 730, 720), (634, 543, 720, 728), (558, 462, 699, 706), (465, 558, 706, 702), (559, 465, 702, 705), (464, 559, 705, 701), (560, 464, 701, 704), (463, 560, 704, 700), (561, 463, 700, 703), (462, 561, 703, 699), (557, 714, 707, 627), (628, 713, 714, 557), (538, 712, 713, 628), (625, 711, 712, 538), (555, 710, 711, 625), (626, 709, 710, 555), (556, 708, 709, 626), (627, 707, 708, 556), (566, 721, 724, 565), (565, 724, 716, 564), (564, 716, 726, 563), (563, 726, 718, 469), (469, 718, 728, 468), (468, 728, 720, 467), (467, 720, 730, 466), (466, 730, 721, 566), (539, 633, 571, 716), (719, 467, 466, 729), (727, 468, 467, 719), (717, 469, 468, 727), (725, 563, 469, 717), (715, 564, 563, 725), (723, 565, 564, 715), (722, 566, 565, 723), (612, 733, 360, 133), (517, 732, 733, 612), (611, 731, 732, 517), (132, 356, 731, 611), (646, 741, 734, 752), (587, 740, 741, 646), (649, 739, 740, 587), (593, 738, 739, 649), (648, 737, 738, 593), (755, 736, 737, 648), (756, 735, 736, 755), (752, 734, 735, 756), (442, 743, 372, 48), (443, 742, 743, 442), (49, 369, 742, 443), (620, 748, 379, 150), (524, 747, 748, 620), (618, 746, 747, 524), (525, 745, 746, 618), (619, 744, 745, 525), (149, 373, 744, 619), (441, 750, 383, 39), (440, 749, 750, 441), (38, 380, 749, 440), (757, 751, 752, 758), (759, 753, 751, 757), (760, 754, 753, 759), (761, 755, 754, 760), (758, 752, 756, 762), (762, 756, 755, 761), (647, 762, 761, 591), (589, 758, 762, 647), (591, 761, 760, 485), (485, 760, 759, 590), (590, 759, 757, 483), (483, 757, 758, 589), (775, 763, 764, 776), (776, 764, 765, 777), (778, 766, 767, 779), (779, 767, 453, 780), (777, 765, 769, 781), (781, 769, 766, 778), (782, 770, 771, 783), (783, 771, 772, 784), (784, 772, 773, 785), (785, 773, 763, 775), (780, 453, 774, 786), (786, 774, 770, 782), (574, 786, 782, 471), (768, 780, 786, 574), (572, 785, 775, 451), (470, 784, 785, 572), (568, 783, 784, 470), (471, 782, 783, 568), (544, 781, 778, 452), (450, 777, 781, 544), (542, 779, 780, 768), (452, 778, 779, 542), (537, 776, 777, 450), (451, 775, 776, 537)])
me_001.polygons.foreach_set('use_smooth', [True] * 782)
_uv = me_001.uv_layers.new(name='UV 맵')
_uv.uv.foreach_set('vector', [0.2693, 0.3098, 0.2765, 0.3542, 0.2365, 0.3306, 0.2411, 0.3022, 0.294, 0.2737, 0.2693, 0.3098, 0.2411, 0.3022, 0.2583, 0.264, 0.5016, 0.1947, 0.5016, 0.2436, 0.4605, 0.2431, 0.4586, 0.1887, 0.5016, 0.2436, 0.5016, 0.2928, 0.4512, 0.2879, 0.4605, 0.2431, 0.4605, 0.2431, 0.4512, 0.2879, 0.4261, 0.2742, 0.4277, 0.2435, 0.4586, 0.1887, 0.4605, 0.2431, 0.4277, 0.2435, 0.4123, 0.2032, 0.3917, 0.3614, 0.3589, 0.3289, 0.3833, 0.2919, 0.4352, 0.3613, 0.4352, 0.3613, 0.3833, 0.2919, 0.4261, 0.2742, 0.4512, 0.2879, 0.5016, 0.3494, 0.4352, 0.3613, 0.4512, 0.2879, 0.5016, 0.2928, 0.167, 0.3455, 0.21, 0.341, 0.2144, 0.3943, 0.1671, 0.3922, 0.21, 0.341, 0.2365, 0.3306, 0.2765, 0.3542, 0.2144, 0.3943, 0.2144, 0.3943, 0.2765, 0.3542, 0.2908, 0.3959, 0.2587, 0.4215, 0.5068, 0.004432, 0.5014, 0.03094, 0.5014, 0.05452, 0.4722, 0.03477, 0.4722, 0.03477, 0.5014, 0.05452, 0.5015, 0.08734, 0.4639, 0.1006, 0.4344, 0.06985, 0.4722, 0.03477, 0.4639, 0.1006, 0.444, 0.1086, 0.2397, 0.165, 0.2015, 0.148, 0.2048, 0.1055, 0.2461, 0.1346, 0.2015, 0.148, 0.1671, 0.1492, 0.1688, 0.06448, 0.2048, 0.1055, 0.2048, 0.1055, 0.1688, 0.06448, 0.1721, 0.0003345, 0.1709, 0.02924, 0.5015, 0.1563, 0.5016, 0.1947, 0.4586, 0.1887, 0.4682, 0.1382, 0.4682, 0.1382, 0.4586, 0.1887, 0.4123, 0.2032, 0.4199, 0.1315, 0.4639, 0.1006, 0.4682, 0.1382, 0.4199, 0.1315, 0.444, 0.1086, 0.2397, 0.165, 0.2418, 0.1871, 0.2045, 0.2015, 0.2015, 0.148, 0.2418, 0.1871, 0.2583, 0.264, 0.2122, 0.249, 0.2045, 0.2015, 0.2045, 0.2015, 0.2122, 0.249, 0.167, 0.2482, 0.167, 0.2019, 0.2015, 0.148, 0.2045, 0.2015, 0.167, 0.2019, 0.1671, 0.1492, 0.2583, 0.264, 0.2411, 0.3022, 0.213, 0.3039, 0.2122, 0.249, 0.2411, 0.3022, 0.2365, 0.3306, 0.21, 0.341, 0.213, 0.3039, 0.213, 0.3039, 0.21, 0.341, 0.167, 0.3455, 0.167, 0.2966, 0.2122, 0.249, 0.213, 0.3039, 0.167, 0.2966, 0.167, 0.2482, 0.3254, 0.1357, 0.3252, 0.2209, 0.294, 0.2737, 0.2914, 0.1423, 0.2914, 0.1423, 0.294, 0.2737, 0.2583, 0.264, 0.2418, 0.1871, 0.2461, 0.1346, 0.2914, 0.1423, 0.2418, 0.1871, 0.2397, 0.165, 0.444, 0.1086, 0.4199, 0.1315, 0.3875, 0.06722, 0.4344, 0.06985, 0.4199, 0.1315, 0.4123, 0.2032, 0.3763, 0.202, 0.3875, 0.06722, 0.3875, 0.06722, 0.3763, 0.202, 0.3374, 0.1487, 0.3532, 0.06656, 0.4123, 0.2032, 0.4277, 0.2435, 0.3846, 0.2461, 0.3763, 0.202, 0.4277, 0.2435, 0.4261, 0.2742, 0.3833, 0.2919, 0.3846, 0.2461, 0.1439, 0.45, 0.1906, 0.4513, 0.2017, 0.4793, 0.1443, 0.5023, 0.2017, 0.4793, 0.2328, 0.5077, 0.2053, 0.5325, 0.1735, 0.5386, 0.1443, 0.5023, 0.2017, 0.4793, 0.1735, 0.5386, 0.1358, 0.5619, 0.4908, 0.55, 0.5253, 0.55, 0.5227, 0.5861, 0.4891, 0.587, 0.5253, 0.55, 0.5575, 0.55, 0.5534, 0.5871, 0.5227, 0.5861, 0.5227, 0.5861, 0.5534, 0.5871, 0.5468, 0.6187, 0.5213, 0.6259, 0.4891, 0.587, 0.5227, 0.5861, 0.5213, 0.6259, 0.486, 0.6246, 0.6464, 0.55, 0.6384, 0.6155, 0.6094, 0.6248, 0.5958, 0.55, 0.941, 0.4171, 0.9372, 0.4238, 0.9254, 0.4109, 0.938, 0.4093, 0.6094, 0.6248, 0.5787, 0.6545, 0.5468, 0.6187, 0.5534, 0.5871, 0.5958, 0.55, 0.6094, 0.6248, 0.5534, 0.5871, 0.5575, 0.55, 0.2173, 0.6025, 0.2151, 0.563, 0.263, 0.5363, 0.255, 0.6025, 0.2151, 0.563, 0.2053, 0.5325, 0.2328, 0.5077, 0.263, 0.5363, 0.255, 0.6025, 0.263, 0.5363, 0.2925, 0.542, 0.3022, 0.6025, 0.3812, 0.6761, 0.341, 0.6425, 0.3648, 0.6027, 0.4071, 0.6385, 0.3648, 0.6027, 0.3644, 0.55, 0.4134, 0.55, 0.4169, 0.59, 0.4071, 0.6385, 0.3648, 0.6027, 0.4169, 0.59, 0.4257, 0.6169, 0.08287, 0.5445, 0.07291, 0.5699, 0.01894, 0.5414, 0.0686, 0.515, 0.07291, 0.5699, 0.06813, 0.6021, 0.02961, 0.602, 0.01894, 0.5414, 0.0686, 0.515, 0.01894, 0.5414, 0.007966, 0.5001, 0.0497, 0.4729, 0.4134, 0.55, 0.4525, 0.55, 0.4528, 0.5871, 0.4169, 0.59, 0.4525, 0.55, 0.4908, 0.55, 0.4891, 0.587, 0.4528, 0.5871, 0.4528, 0.5871, 0.4891, 0.587, 0.486, 0.6246, 0.4514, 0.6208, 0.4169, 0.59, 0.4528, 0.5871, 0.4514, 0.6208, 0.4257, 0.6169, 0.1358, 0.5619, 0.1735, 0.5386, 0.1774, 0.5751, 0.1444, 0.5815, 0.1735, 0.5386, 0.2053, 0.5325, 0.2151, 0.563, 0.1774, 0.5751, 0.1774, 0.5751, 0.2151, 0.563, 0.2173, 0.6025, 0.1853, 0.6025, 0.1444, 0.5815, 0.1774, 0.5751, 0.1853, 0.6025, 0.1469, 0.6024, 0.0497, 0.4729, 0.09496, 0.455, 0.1059, 0.5066, 0.0686, 0.515, 0.09496, 0.455, 0.1439, 0.45, 0.1443, 0.5023, 0.1059, 0.5066, 0.1059, 0.5066, 0.1443, 0.5023, 0.1358, 0.5619, 0.1088, 0.5472, 0.0686, 0.515, 0.1059, 0.5066, 0.1088, 0.5472, 0.08287, 0.5445, 0.4257, 0.6169, 0.4514, 0.6208, 0.4432, 0.6558, 0.4071, 0.6385, 0.4514, 0.6208, 0.486, 0.6246, 0.4841, 0.6659, 0.4432, 0.6558, 0.4432, 0.6558, 0.4841, 0.6659, 0.4804, 0.7114, 0.4284, 0.7008, 0.4071, 0.6385, 0.4432, 0.6558, 0.4284, 0.7008, 0.3812, 0.6761, 0.486, 0.6246, 0.5213, 0.6259, 0.5439, 0.6843, 0.4841, 0.6659, 0.5213, 0.6259, 0.5468, 0.6187, 0.5787, 0.6545, 0.5439, 0.6843, 0.4841, 0.6659, 0.5439, 0.6843, 0.529, 0.7129, 0.4804, 0.7114, 0.2122, 0.9209, 0.1916, 0.8973, 0.2034, 0.8848, 0.2157, 0.8888, 0.2436, 0.9348, 0.2122, 0.9209, 0.2157, 0.8888, 0.23, 0.9028, 0.2006, 0.8499, 0.1996, 0.8672, 0.1818, 0.8723, 0.1823, 0.8448, 0.1996, 0.8672, 0.2034, 0.8848, 0.1916, 0.8973, 0.1818, 0.8723, 0.23, 0.9028, 0.243, 0.8888, 0.2602, 0.9057, 0.2436, 0.9348, 0.243, 0.8888, 0.2537, 0.8648, 0.2788, 0.8719, 0.2602, 0.9057, 0.23, 0.9028, 0.2157, 0.8888, 0.2212, 0.8705, 0.243, 0.8888, 0.2157, 0.8888, 0.2034, 0.8848, 0.1996, 0.8672, 0.2212, 0.8705, 0.243, 0.8888, 0.2212, 0.8705, 0.2284, 0.8577, 0.2537, 0.8648, 0.9496, 0.4077, 0.9574, 0.4067, 0.9517, 0.4197, 0.9469, 0.4179, 0.2081, 0.852, 0.2047, 0.8639, 0.1996, 0.8672, 0.2006, 0.8499, 0.1142, 0.8502, 0.07877, 0.8285, 0.07025, 0.7885, 0.1508, 0.8179, 0.07145, 0.8597, 0.08121, 0.8462, 0.09843, 0.8585, 0.09263, 0.8717, 0.07025, 0.7885, 0.07877, 0.8285, 0.05182, 0.8487, 0.01084, 0.8256, 0.05182, 0.8487, 0.07877, 0.8285, 0.08121, 0.8462, 0.07145, 0.8597, 0.1545, 0.9066, 0.1092, 0.881, 0.1142, 0.8502, 0.1508, 0.8179, 0.1142, 0.8502, 0.1092, 0.881, 0.09263, 0.8717, 0.09843, 0.8585, 0.5408, 0.9582, 0.5451, 0.9392, 0.5711, 0.9381, 0.5567, 0.9741, 0.5451, 0.9392, 0.5408, 0.9219, 0.5543, 0.9053, 0.5711, 0.9381, 0.5865, 0.8877, 0.5543, 0.9053, 0.5524, 0.8841, 0.5657, 0.8723, 0.5949, 0.8501, 0.5865, 0.8877, 0.5657, 0.8723, 0.5729, 0.8542, 0.3044, 0.2757, 0.294, 0.2737, 0.3252, 0.2209, 0.3337, 0.2478, 0.2841, 0.3102, 0.2693, 0.3098, 0.294, 0.2737, 0.3044, 0.2757, 0.5102, 0.968, 0.5089, 0.9408, 0.5174, 0.9418, 0.5199, 0.9673, 0.5089, 0.9408, 0.5131, 0.9162, 0.5211, 0.9184, 0.5174, 0.9418, 0.5174, 0.9418, 0.5211, 0.9184, 0.5408, 0.9219, 0.5451, 0.9392, 0.5199, 0.9673, 0.5174, 0.9418, 0.5451, 0.9392, 0.5408, 0.9582, 0.3344, 0.1762, 0.3374, 0.1487, 0.3763, 0.202, 0.3644, 0.203, 0.3004, 0.3861, 0.2908, 0.3959, 0.2765, 0.3542, 0.2874, 0.347, 0.5264, 0.8732, 0.5342, 0.8759, 0.5273, 0.897, 0.5191, 0.8945, 0.5342, 0.8759, 0.5524, 0.8841, 0.5543, 0.9053, 0.5273, 0.897, 0.5273, 0.897, 0.5543, 0.9053, 0.5408, 0.9219, 0.5211, 0.9184, 0.5191, 0.8945, 0.5273, 0.897, 0.5211, 0.9184, 0.5131, 0.9162, 0.7448, 0.6764, 0.6741, 0.6808, 0.6725, 0.6451, 0.7453, 0.6372, 0.7453, 0.6372, 0.6725, 0.6451, 0.6681, 0.6068, 0.7454, 0.5975, 0.7454, 0.5975, 0.6681, 0.6068, 0.6651, 0.5682, 0.7427, 0.5572, 0.7427, 0.5572, 0.6651, 0.5682, 0.6655, 0.5236, 0.7394, 0.5147, 0.7394, 0.5147, 0.6655, 0.5236, 0.6604, 0.4633, 0.735, 0.4727, 0.735, 0.4727, 0.6604, 0.4633, 0.664, 0.4217, 0.7322, 0.4303, 0.7322, 0.4303, 0.664, 0.4217, 0.6616, 0.3763, 0.7315, 0.3889, 0.7439, 0.7161, 0.6731, 0.7201, 0.6741, 0.6808, 0.7448, 0.6764, 0.9764, 0.7982, 0.9465, 0.7959, 0.9491, 0.754, 0.9764, 0.7565, 0.9465, 0.7959, 0.916, 0.7944, 0.9211, 0.7529, 0.9491, 0.754, 0.9491, 0.754, 0.9211, 0.7529, 0.9291, 0.7312, 0.9503, 0.7292, 0.9764, 0.7565, 0.9491, 0.754, 0.9503, 0.7292, 0.971, 0.7339, 0.3657, 0.2819, 0.3833, 0.2919, 0.3589, 0.3289, 0.346, 0.3206, 0.3719, 0.2454, 0.3846, 0.2461, 0.3833, 0.2919, 0.3657, 0.2819, 0.3592, 0.8436, 0.439, 0.8706, 0.428, 0.8996, 0.3564, 0.8847, 0.5443, 0.8218, 0.528, 0.8455, 0.4819, 0.8189, 0.4964, 0.7896, 0.4712, 0.7762, 0.4299, 0.7531, 0.4675, 0.7335, 0.4879, 0.7473, 0.4414, 0.9677, 0.4383, 0.9991, 0.4238, 0.9978, 0.4276, 0.9659, 0.3644, 0.203, 0.3763, 0.202, 0.3846, 0.2461, 0.3719, 0.2454, 0.5443, 0.8218, 0.4964, 0.7896, 0.5124, 0.7625, 0.5646, 0.7984, 0.4573, 0.8064, 0.446, 0.838, 0.3795, 0.8076, 0.399, 0.7813, 0.528, 0.8455, 0.5175, 0.8696, 0.4705, 0.8485, 0.4819, 0.8189, 0.4533, 0.9052, 0.4463, 0.9358, 0.4332, 0.9342, 0.4408, 0.9025, 0.5729, 0.8542, 0.5657, 0.8723, 0.5444, 0.8545, 0.5608, 0.8349, 0.5657, 0.8723, 0.5524, 0.8841, 0.5342, 0.8759, 0.5444, 0.8545, 0.5367, 0.8505, 0.5264, 0.8732, 0.5175, 0.8696, 0.528, 0.8455, 0.5533, 0.8288, 0.5367, 0.8505, 0.528, 0.8455, 0.5443, 0.8218, 0.5729, 0.8542, 0.5608, 0.8349, 0.5823, 0.8167, 0.5949, 0.8501, 0.5533, 0.8288, 0.5443, 0.8218, 0.5646, 0.7984, 0.5741, 0.8078, 0.5155, 0.9973, 0.5022, 0.9997, 0.4988, 0.9688, 0.5102, 0.968, 0.5567, 0.9741, 0.5273, 0.9946, 0.5199, 0.9673, 0.5408, 0.9582, 0.4414, 0.9677, 0.4463, 0.9358, 0.4988, 0.9399, 0.4988, 0.9688, 0.4276, 0.9659, 0.4332, 0.9342, 0.4463, 0.9358, 0.4414, 0.9677, 0.4463, 0.9358, 0.4533, 0.9052, 0.5038, 0.9142, 0.4988, 0.9399, 0.4964, 0.7896, 0.4819, 0.8189, 0.4698, 0.8126, 0.4841, 0.7829, 0.4638, 0.8775, 0.5099, 0.8917, 0.5038, 0.9142, 0.4533, 0.9052, 0.5022, 0.9997, 0.4383, 0.9991, 0.4414, 0.9677, 0.4988, 0.9688, 0.835, 0.6834, 0.7704, 0.6772, 0.7708, 0.6377, 0.8354, 0.6458, 0.759, 0.429, 0.7433, 0.4301, 0.7421, 0.3889, 0.7569, 0.3882, 0.7693, 0.7174, 0.7546, 0.7165, 0.7555, 0.6765, 0.7704, 0.6772, 0.8794, 0.7188, 0.8539, 0.7217, 0.8515, 0.6835, 0.8733, 0.6826, 0.7657, 0.5121, 0.7503, 0.514, 0.746, 0.472, 0.7616, 0.4701, 0.7616, 0.4701, 0.746, 0.472, 0.7433, 0.4301, 0.759, 0.429, 0.874, 0.487, 0.8517, 0.5045, 0.8436, 0.4546, 0.8658, 0.4506, 0.7709, 0.5973, 0.756, 0.5975, 0.7535, 0.5563, 0.7677, 0.5552, 0.7677, 0.5552, 0.7535, 0.5563, 0.7503, 0.514, 0.7657, 0.5121, 0.8561, 0.5965, 0.8439, 0.5506, 0.8587, 0.5499, 0.8691, 0.5775, 0.7704, 0.6772, 0.7555, 0.6765, 0.7559, 0.6371, 0.7708, 0.6377, 0.7708, 0.6377, 0.7559, 0.6371, 0.756, 0.5975, 0.7709, 0.5973, 0.8917, 0.6815, 0.8733, 0.6826, 0.8747, 0.6495, 0.8982, 0.6541, 0.8364, 0.7225, 0.7693, 0.7174, 0.7704, 0.6772, 0.835, 0.6834, 0.8354, 0.6458, 0.7708, 0.6377, 0.7709, 0.5973, 0.8394, 0.5997, 0.8982, 0.6541, 0.8747, 0.6495, 0.8802, 0.6125, 0.9047, 0.616, 0.9047, 0.616, 0.8802, 0.6125, 0.8846, 0.5875, 0.9041, 0.5875, 0.8394, 0.5997, 0.7709, 0.5973, 0.7677, 0.5552, 0.8294, 0.5514, 0.8846, 0.5875, 0.8691, 0.5775, 0.8768, 0.5674, 0.8877, 0.5722, 0.9041, 0.5875, 0.8846, 0.5875, 0.8877, 0.5722, 0.9015, 0.5722, 0.8989, 0.4816, 0.874, 0.487, 0.8658, 0.4506, 0.8897, 0.4441, 0.8439, 0.5506, 0.8517, 0.5045, 0.8662, 0.522, 0.8587, 0.5499, 0.8272, 0.4573, 0.7616, 0.4701, 0.759, 0.429, 0.8245, 0.4199, 0.8897, 0.4441, 0.8658, 0.4506, 0.8625, 0.4176, 0.8814, 0.4172, 0.8814, 0.4172, 0.8625, 0.4176, 0.8681, 0.3819, 0.8932, 0.3912, 0.8245, 0.4199, 0.759, 0.429, 0.7569, 0.3882, 0.8242, 0.3804, 0.8733, 0.6826, 0.8515, 0.6835, 0.8521, 0.6472, 0.8747, 0.6495, 0.9041, 0.7072, 0.8794, 0.7188, 0.8733, 0.6826, 0.8917, 0.6815, 0.9015, 0.5722, 0.8877, 0.5722, 0.8886, 0.549, 0.9058, 0.5487, 0.8877, 0.5722, 0.8768, 0.5674, 0.8738, 0.5494, 0.8886, 0.549, 0.8886, 0.549, 0.8738, 0.5494, 0.8747, 0.5315, 0.885, 0.5262, 0.9058, 0.5487, 0.8886, 0.549, 0.885, 0.5262, 0.8991, 0.5255, 0.8517, 0.5045, 0.874, 0.487, 0.8804, 0.5114, 0.8662, 0.522, 0.8348, 0.5027, 0.7657, 0.5121, 0.7616, 0.4701, 0.8272, 0.4573, 0.8587, 0.5499, 0.8662, 0.522, 0.8747, 0.5315, 0.8738, 0.5494, 0.8691, 0.5775, 0.8587, 0.5499, 0.8738, 0.5494, 0.8768, 0.5674, 0.8294, 0.5514, 0.7677, 0.5552, 0.7657, 0.5121, 0.8348, 0.5027, 0.874, 0.487, 0.8989, 0.4816, 0.9005, 0.51, 0.8804, 0.5114, 0.8804, 0.5114, 0.9005, 0.51, 0.8991, 0.5255, 0.885, 0.5262, 0.8662, 0.522, 0.8804, 0.5114, 0.885, 0.5262, 0.8747, 0.5315, 0.916, 0.7944, 0.9465, 0.7959, 0.9444, 0.8284, 0.9175, 0.8264, 0.9465, 0.7959, 0.9764, 0.7982, 0.9708, 0.8296, 0.9444, 0.8284, 0.9444, 0.8284, 0.9708, 0.8296, 0.9656, 0.8404, 0.9434, 0.8406, 0.9175, 0.8264, 0.9444, 0.8284, 0.9434, 0.8406, 0.9211, 0.8376, 0.9462, 0.6597, 0.9518, 0.65, 0.9697, 0.6579, 0.9518, 0.6741, 0.9518, 0.65, 0.9552, 0.6394, 0.9697, 0.6338, 0.9697, 0.6579, 0.9697, 0.4812, 0.9518, 0.4975, 0.9462, 0.4831, 0.9518, 0.4734, 0.9697, 0.4571, 0.9697, 0.4812, 0.9518, 0.4734, 0.9552, 0.4627, 0.9552, 0.4627, 0.9518, 0.4734, 0.9406, 0.4684, 0.9455, 0.4572, 0.9518, 0.4734, 0.9462, 0.4831, 0.9356, 0.4796, 0.9406, 0.4684, 0.9406, 0.4684, 0.9356, 0.4796, 0.9259, 0.4741, 0.9293, 0.4635, 0.9455, 0.4572, 0.9406, 0.4684, 0.9293, 0.4635, 0.9349, 0.4537, 0.9349, 0.4537, 0.9293, 0.4635, 0.9114, 0.4556, 0.9293, 0.4393, 0.9293, 0.4635, 0.9259, 0.4741, 0.9114, 0.4797, 0.9114, 0.4556, 0.9114, 0.6322, 0.9293, 0.6159, 0.9349, 0.6304, 0.9293, 0.6401, 0.9114, 0.6563, 0.9114, 0.6322, 0.9293, 0.6401, 0.9259, 0.6507, 0.9259, 0.6507, 0.9293, 0.6401, 0.9406, 0.645, 0.9356, 0.6563, 0.9293, 0.6401, 0.9349, 0.6304, 0.9455, 0.6338, 0.9406, 0.645, 0.9406, 0.645, 0.9455, 0.6338, 0.9552, 0.6394, 0.9518, 0.65, 0.9356, 0.6563, 0.9406, 0.645, 0.9518, 0.65, 0.9462, 0.6597, 0.9552, 0.4627, 0.9455, 0.4572, 0.9534, 0.4393, 0.9697, 0.4571, 0.9455, 0.4572, 0.9349, 0.4537, 0.9293, 0.4393, 0.9534, 0.4393, 0.9277, 0.6741, 0.9114, 0.6563, 0.9259, 0.6507, 0.9356, 0.6563, 0.9518, 0.6741, 0.9277, 0.6741, 0.9356, 0.6563, 0.9462, 0.6597, 0.9259, 0.4741, 0.9356, 0.4796, 0.9277, 0.4975, 0.9114, 0.4797, 0.9356, 0.4796, 0.9462, 0.4831, 0.9518, 0.4975, 0.9277, 0.4975, 0.9534, 0.6159, 0.9697, 0.6338, 0.9552, 0.6394, 0.9455, 0.6338, 0.9293, 0.6159, 0.9534, 0.6159, 0.9455, 0.6338, 0.9349, 0.6304, 0.562, 0.6946, 0.5902, 0.7079, 0.5928, 0.7274, 0.5509, 0.719, 0.2099, 0.4433, 0.2493, 0.4294, 0.2489, 0.4487, 0.2227, 0.4656, 0.2347, 0.4679, 0.2497, 0.4588, 0.2686, 0.4675, 0.2495, 0.4873, 0.2495, 0.4873, 0.2686, 0.4675, 0.2779, 0.4853, 0.2697, 0.5011, 0.2729, 0.5134, 0.2881, 0.4855, 0.3075, 0.4837, 0.2967, 0.524, 0.6442, 0.6353, 0.6482, 0.6765, 0.63, 0.6728, 0.6193, 0.6437, 0.6193, 0.6437, 0.63, 0.6728, 0.6146, 0.6984, 0.5875, 0.6654, 0.5875, 0.6654, 0.6146, 0.6984, 0.5902, 0.7079, 0.562, 0.6946, 0.2881, 0.4855, 0.2754, 0.4603, 0.2916, 0.443, 0.3075, 0.4837, 0.2754, 0.4603, 0.2489, 0.4487, 0.2493, 0.4294, 0.2916, 0.443, 0.6304, 0.7114, 0.5928, 0.7274, 0.5902, 0.7079, 0.6146, 0.6984, 0.6482, 0.6765, 0.6304, 0.7114, 0.6146, 0.6984, 0.63, 0.6728, 0.9469, 0.4179, 0.9517, 0.4197, 0.9372, 0.4238, 0.941, 0.4171, 0.9496, 0.4077, 0.9469, 0.4179, 0.941, 0.4171, 0.938, 0.4093, 0.09843, 0.8585, 0.08121, 0.8462, 0.07877, 0.8285, 0.1142, 0.8502, 0.1823, 0.02421, 0.2123, 0.09168, 0.2048, 0.1055, 0.1709, 0.02924, 0.2123, 0.09168, 0.2492, 0.1207, 0.2461, 0.1346, 0.2048, 0.1055, 0.2492, 0.1207, 0.289, 0.1274, 0.2914, 0.1423, 0.2461, 0.1346, 0.289, 0.1274, 0.3247, 0.1231, 0.3254, 0.1357, 0.2914, 0.1423, 0.3539, 0.05413, 0.3888, 0.05522, 0.3875, 0.06722, 0.3532, 0.06656, 0.3888, 0.05522, 0.4319, 0.05803, 0.4344, 0.06985, 0.3875, 0.06722, 0.4319, 0.05803, 0.4686, 0.02708, 0.4722, 0.03477, 0.4344, 0.06985, 0.4686, 0.02708, 0.4969, 0.0004241, 0.5068, 0.004432, 0.4722, 0.03477, 0.5016, 0.3584, 0.4431, 0.3697, 0.4352, 0.3613, 0.5016, 0.3494, 0.4431, 0.3697, 0.3954, 0.3718, 0.3917, 0.3614, 0.4352, 0.3613, 0.2517, 0.4287, 0.2174, 0.4072, 0.2144, 0.3943, 0.2587, 0.4215, 0.2174, 0.4072, 0.1671, 0.4025, 0.1671, 0.3922, 0.2144, 0.3943, 0.2135, 0.4715, 0.2385, 0.4999, 0.2328, 0.5077, 0.2017, 0.4793, 0.2385, 0.4999, 0.2686, 0.5235, 0.263, 0.5363, 0.2328, 0.5077, 0.2686, 0.5235, 0.2949, 0.5312, 0.2925, 0.542, 0.263, 0.5363, 0.6417, 0.6268, 0.615, 0.6355, 0.6094, 0.6248, 0.6384, 0.6155, 0.615, 0.6355, 0.5837, 0.6608, 0.5787, 0.6545, 0.6094, 0.6248, 0.5837, 0.6608, 0.5541, 0.6902, 0.5439, 0.6843, 0.5787, 0.6545, 0.5541, 0.6902, 0.5413, 0.7162, 0.529, 0.7129, 0.5439, 0.6843, 0.2021, 0.4466, 0.2135, 0.4715, 0.2017, 0.4793, 0.1906, 0.4513, 0.142, 0.6024, 0.1397, 0.5833, 0.1444, 0.5815, 0.1469, 0.6024, 0.1397, 0.5833, 0.1322, 0.5661, 0.1358, 0.5619, 0.1444, 0.5815, 0.1322, 0.5661, 0.1086, 0.5529, 0.1088, 0.5472, 0.1358, 0.5619, 0.1086, 0.5529, 0.08609, 0.5494, 0.08287, 0.5445, 0.1088, 0.5472, 0.08609, 0.5494, 0.07884, 0.5722, 0.07291, 0.5699, 0.08287, 0.5445, 0.07884, 0.5722, 0.0743, 0.6021, 0.06813, 0.6021, 0.07291, 0.5699, 0.2047, 0.8639, 0.2188, 0.8659, 0.2212, 0.8705, 0.1996, 0.8672, 0.2188, 0.8659, 0.2229, 0.8562, 0.2284, 0.8577, 0.2212, 0.8705, 0.5015, 0.09157, 0.4674, 0.1031, 0.4639, 0.1006, 0.5015, 0.08734, 0.4674, 0.1031, 0.4737, 0.1369, 0.4682, 0.1382, 0.4639, 0.1006, 0.4737, 0.1369, 0.5015, 0.1505, 0.5015, 0.1563, 0.4682, 0.1382, 0.4712, 0.7762, 0.4573, 0.8064, 0.399, 0.7813, 0.4299, 0.7531, 0.4093, 0.9965, 0.3842, 0.9965, 0.3667, 0.9589, 0.4135, 0.9636, 0.3795, 0.8076, 0.446, 0.838, 0.439, 0.8706, 0.3592, 0.8436, 0.4841, 0.7829, 0.5001, 0.7549, 0.5124, 0.7625, 0.4964, 0.7896, 0.4585, 0.8432, 0.4698, 0.8126, 0.4819, 0.8189, 0.4705, 0.8485, 0.3602, 0.92, 0.3564, 0.8847, 0.428, 0.8996, 0.4198, 0.9323, 0.4408, 0.9025, 0.4516, 0.8741, 0.4638, 0.8775, 0.4533, 0.9052, 0.3667, 0.9589, 0.3602, 0.92, 0.4198, 0.9323, 0.4135, 0.9636, 0.4705, 0.8485, 0.5175, 0.8696, 0.5099, 0.8917, 0.4638, 0.8775, 0.4712, 0.7762, 0.4879, 0.7473, 0.5001, 0.7549, 0.4841, 0.7829, 0.4093, 0.9965, 0.4135, 0.9636, 0.4276, 0.9659, 0.4238, 0.9978, 0.446, 0.838, 0.4573, 0.8064, 0.4698, 0.8126, 0.4585, 0.8432, 0.4573, 0.8064, 0.4712, 0.7762, 0.4841, 0.7829, 0.4698, 0.8126, 0.439, 0.8706, 0.446, 0.838, 0.4585, 0.8432, 0.4516, 0.8741, 0.428, 0.8996, 0.439, 0.8706, 0.4516, 0.8741, 0.4408, 0.9025, 0.4198, 0.9323, 0.428, 0.8996, 0.4408, 0.9025, 0.4332, 0.9342, 0.4135, 0.9636, 0.4198, 0.9323, 0.4332, 0.9342, 0.4276, 0.9659, 0.4705, 0.8485, 0.4638, 0.8775, 0.4516, 0.8741, 0.4585, 0.8432, 0.2874, 0.347, 0.2765, 0.3542, 0.2693, 0.3098, 0.2841, 0.3102, 0.3795, 0.8076, 0.3583, 0.8029, 0.383, 0.7719, 0.399, 0.7813, 0.3667, 0.9589, 0.3533, 0.9598, 0.3418, 0.9172, 0.3602, 0.92, 0.3602, 0.92, 0.3418, 0.9172, 0.3373, 0.8814, 0.3564, 0.8847, 0.3564, 0.8847, 0.3373, 0.8814, 0.3344, 0.8398, 0.3592, 0.8436, 0.3592, 0.8436, 0.3344, 0.8398, 0.3583, 0.8029, 0.3795, 0.8076, 0.3842, 0.9965, 0.3775, 0.9997, 0.3533, 0.9598, 0.3667, 0.9589, 0.399, 0.7813, 0.383, 0.7719, 0.4205, 0.7501, 0.4299, 0.7531, 0.4299, 0.7531, 0.4205, 0.7501, 0.4623, 0.7281, 0.4675, 0.7335, 0.5273, 0.9946, 0.5155, 0.9973, 0.5102, 0.968, 0.5199, 0.9673, 0.5608, 0.8349, 0.5533, 0.8288, 0.5741, 0.8078, 0.5823, 0.8167, 0.5608, 0.8349, 0.5444, 0.8545, 0.5367, 0.8505, 0.5533, 0.8288, 0.5444, 0.8545, 0.5342, 0.8759, 0.5264, 0.8732, 0.5367, 0.8505, 0.5099, 0.8917, 0.5191, 0.8945, 0.5131, 0.9162, 0.5038, 0.9142, 0.5175, 0.8696, 0.5264, 0.8732, 0.5191, 0.8945, 0.5099, 0.8917, 0.4988, 0.9399, 0.5038, 0.9142, 0.5131, 0.9162, 0.5089, 0.9408, 0.4988, 0.9688, 0.4988, 0.9399, 0.5089, 0.9408, 0.5102, 0.968, 0.8364, 0.7225, 0.835, 0.6834, 0.8441, 0.6836, 0.8461, 0.7222, 0.8747, 0.6495, 0.8521, 0.6472, 0.8561, 0.5965, 0.8802, 0.6125, 0.8625, 0.4176, 0.841, 0.4188, 0.8419, 0.3801, 0.8681, 0.3819, 0.8658, 0.4506, 0.8436, 0.4546, 0.841, 0.4188, 0.8625, 0.4176, 0.7546, 0.7165, 0.7439, 0.7161, 0.7448, 0.6764, 0.7555, 0.6765, 0.7433, 0.4301, 0.7322, 0.4303, 0.7315, 0.3889, 0.7421, 0.3889, 0.746, 0.472, 0.735, 0.4727, 0.7322, 0.4303, 0.7433, 0.4301, 0.7503, 0.514, 0.7394, 0.5147, 0.735, 0.4727, 0.746, 0.472, 0.7535, 0.5563, 0.7427, 0.5572, 0.7394, 0.5147, 0.7503, 0.514, 0.756, 0.5975, 0.7454, 0.5975, 0.7427, 0.5572, 0.7535, 0.5563, 0.7559, 0.6371, 0.7453, 0.6372, 0.7454, 0.5975, 0.756, 0.5975, 0.7555, 0.6765, 0.7448, 0.6764, 0.7453, 0.6372, 0.7559, 0.6371, 0.664, 0.4217, 0.6604, 0.4633, 0.6489, 0.459, 0.6563, 0.419, 0.6616, 0.3763, 0.664, 0.4217, 0.6563, 0.419, 0.6509, 0.3725, 0.6741, 0.6808, 0.6731, 0.7201, 0.6624, 0.7225, 0.6633, 0.6809, 0.6725, 0.6451, 0.6741, 0.6808, 0.6633, 0.6809, 0.6606, 0.6463, 0.6681, 0.6068, 0.6725, 0.6451, 0.6606, 0.6463, 0.6544, 0.6107, 0.6651, 0.5682, 0.6681, 0.6068, 0.6544, 0.6107, 0.6526, 0.5707, 0.6655, 0.5236, 0.6651, 0.5682, 0.6526, 0.5707, 0.6546, 0.5285, 0.6604, 0.4633, 0.6655, 0.5236, 0.6546, 0.5285, 0.6489, 0.459, 0.8441, 0.6836, 0.8446, 0.6467, 0.8521, 0.6472, 0.8515, 0.6835, 0.8446, 0.6467, 0.8487, 0.5986, 0.8561, 0.5965, 0.8521, 0.6472, 0.8487, 0.5986, 0.8377, 0.5509, 0.8439, 0.5506, 0.8561, 0.5965, 0.8377, 0.5509, 0.8441, 0.503, 0.8517, 0.5045, 0.8439, 0.5506, 0.8441, 0.503, 0.8362, 0.4557, 0.8436, 0.4546, 0.8517, 0.5045, 0.8362, 0.4557, 0.8336, 0.4192, 0.841, 0.4188, 0.8436, 0.4546, 0.8336, 0.4192, 0.8339, 0.3801, 0.8419, 0.3801, 0.841, 0.4188, 0.8461, 0.7222, 0.8441, 0.6836, 0.8515, 0.6835, 0.8539, 0.7217, 0.8802, 0.6125, 0.8561, 0.5965, 0.8691, 0.5775, 0.8846, 0.5875, 0.8245, 0.4199, 0.8242, 0.3804, 0.8339, 0.3801, 0.8336, 0.4192, 0.8272, 0.4573, 0.8245, 0.4199, 0.8336, 0.4192, 0.8362, 0.4557, 0.8348, 0.5027, 0.8272, 0.4573, 0.8362, 0.4557, 0.8441, 0.503, 0.8294, 0.5514, 0.8348, 0.5027, 0.8441, 0.503, 0.8377, 0.5509, 0.8394, 0.5997, 0.8294, 0.5514, 0.8377, 0.5509, 0.8487, 0.5986, 0.8354, 0.6458, 0.8394, 0.5997, 0.8487, 0.5986, 0.8446, 0.6467, 0.835, 0.6834, 0.8354, 0.6458, 0.8446, 0.6467, 0.8441, 0.6836, 0.01894, 0.5414, 0.02961, 0.602, 0.02257, 0.602, 0.01305, 0.5473, 0.007966, 0.5001, 0.01894, 0.5414, 0.01305, 0.5473, 0.001125, 0.5014, 0.3648, 0.6027, 0.341, 0.6425, 0.3344, 0.6384, 0.359, 0.6041, 0.3644, 0.55, 0.3648, 0.6027, 0.359, 0.6041, 0.3601, 0.55, 0.2099, 0.4433, 0.2227, 0.4656, 0.2135, 0.4715, 0.2021, 0.4466, 0.562, 0.6946, 0.5509, 0.719, 0.5413, 0.7162, 0.5541, 0.6902, 0.5875, 0.6654, 0.562, 0.6946, 0.5541, 0.6902, 0.5837, 0.6608, 0.6193, 0.6437, 0.5875, 0.6654, 0.5837, 0.6608, 0.615, 0.6355, 0.6442, 0.6353, 0.6193, 0.6437, 0.615, 0.6355, 0.6417, 0.6268, 0.2729, 0.5134, 0.2967, 0.524, 0.2949, 0.5312, 0.2686, 0.5235, 0.2421, 0.495, 0.2729, 0.5134, 0.2686, 0.5235, 0.2385, 0.4999, 0.2227, 0.4656, 0.2421, 0.495, 0.2385, 0.4999, 0.2135, 0.4715, 0.07025, 0.7885, 0.01084, 0.8256, 0.001113, 0.8201, 0.07167, 0.7765, 0.1508, 0.8179, 0.07025, 0.7885, 0.07167, 0.7765, 0.1626, 0.8123, 0.1545, 0.9066, 0.1508, 0.8179, 0.1626, 0.8123, 0.1626, 0.9111, 0.2602, 0.9057, 0.2788, 0.8719, 0.3044, 0.8791, 0.2775, 0.9231, 0.2436, 0.9348, 0.2602, 0.9057, 0.2775, 0.9231, 0.2492, 0.9529, 0.2122, 0.9209, 0.2436, 0.9348, 0.2492, 0.9529, 0.2113, 0.9425, 0.1916, 0.8973, 0.2122, 0.9209, 0.2113, 0.9425, 0.1759, 0.9122, 0.1818, 0.8723, 0.1916, 0.8973, 0.1759, 0.9122, 0.1634, 0.8781, 0.1823, 0.8448, 0.1818, 0.8723, 0.1634, 0.8781, 0.1633, 0.8394, 0.9517, 0.4197, 0.9574, 0.4067, 0.9746, 0.4043, 0.9699, 0.4386, 0.9372, 0.4238, 0.9517, 0.4197, 0.9699, 0.4386, 0.9283, 0.4386, 0.9254, 0.4109, 0.9372, 0.4238, 0.9283, 0.4386, 0.9114, 0.4128, 0.2491, 0.454, 0.2295, 0.4668, 0.2227, 0.4656, 0.2489, 0.4487, 0.2722, 0.4637, 0.2491, 0.454, 0.2489, 0.4487, 0.2754, 0.4603, 0.2828, 0.4857, 0.2722, 0.4637, 0.2754, 0.4603, 0.2881, 0.4855, 0.2711, 0.5064, 0.2828, 0.4857, 0.2881, 0.4855, 0.2729, 0.5134, 0.2295, 0.4668, 0.2456, 0.4914, 0.2421, 0.495, 0.2227, 0.4656, 0.2456, 0.4914, 0.2711, 0.5064, 0.2729, 0.5134, 0.2421, 0.495, 0.2495, 0.4873, 0.2697, 0.5011, 0.2711, 0.5064, 0.2456, 0.4914, 0.2347, 0.4679, 0.2495, 0.4873, 0.2456, 0.4914, 0.2295, 0.4668, 0.2697, 0.5011, 0.2779, 0.4853, 0.2828, 0.4857, 0.2711, 0.5064, 0.2779, 0.4853, 0.2686, 0.4675, 0.2722, 0.4637, 0.2828, 0.4857, 0.2686, 0.4675, 0.2497, 0.4588, 0.2491, 0.454, 0.2722, 0.4637, 0.2497, 0.4588, 0.2347, 0.4679, 0.2295, 0.4668, 0.2491, 0.454, 0.91, 0.6163, 0.9035, 0.6552, 0.8982, 0.6541, 0.9047, 0.616, 0.9035, 0.6552, 0.8977, 0.6809, 0.8917, 0.6815, 0.8982, 0.6541, 0.8874, 0.4176, 0.8948, 0.4426, 0.8897, 0.4441, 0.8814, 0.4172, 0.8948, 0.4426, 0.9041, 0.4809, 0.8989, 0.4816, 0.8897, 0.4441, 0.8977, 0.6809, 0.9085, 0.7036, 0.9041, 0.7072, 0.8917, 0.6815, 0.8977, 0.3947, 0.8874, 0.4176, 0.8814, 0.4172, 0.8932, 0.3912, 0.9047, 0.525, 0.9108, 0.5485, 0.9058, 0.5487, 0.8991, 0.5255, 0.9108, 0.5485, 0.9072, 0.5722, 0.9015, 0.5722, 0.9058, 0.5487, 0.9072, 0.5722, 0.9091, 0.5869, 0.9041, 0.5875, 0.9015, 0.5722, 0.9091, 0.5869, 0.91, 0.6163, 0.9047, 0.616, 0.9041, 0.5875, 0.9041, 0.4809, 0.9055, 0.5103, 0.9005, 0.51, 0.8989, 0.4816, 0.9055, 0.5103, 0.9047, 0.525, 0.8991, 0.5255, 0.9005, 0.51, 0.9175, 0.8264, 0.9211, 0.8376, 0.9168, 0.8427, 0.9115, 0.8275, 0.916, 0.7944, 0.9175, 0.8264, 0.9115, 0.8275, 0.9101, 0.7941, 0.9708, 0.8296, 0.9764, 0.7982, 0.9822, 0.7987, 0.9766, 0.8316, 0.9656, 0.8404, 0.9708, 0.8296, 0.9766, 0.8316, 0.9692, 0.846, 0.9434, 0.8406, 0.9656, 0.8404, 0.9692, 0.846, 0.943, 0.8466, 0.9211, 0.8376, 0.9434, 0.8406, 0.943, 0.8466, 0.9168, 0.8427, 0.9503, 0.7292, 0.9291, 0.7312, 0.925, 0.726, 0.9507, 0.7231, 0.971, 0.7339, 0.9503, 0.7292, 0.9507, 0.7231, 0.9756, 0.7293, 0.9211, 0.7529, 0.916, 0.7944, 0.9101, 0.7941, 0.9154, 0.7515, 0.9291, 0.7312, 0.9211, 0.7529, 0.9154, 0.7515, 0.925, 0.726, 0.9764, 0.7565, 0.971, 0.7339, 0.9756, 0.7293, 0.9822, 0.7558, 0.9764, 0.7982, 0.9764, 0.7565, 0.9822, 0.7558, 0.9822, 0.7987, 0.06482, 0.3098, 0.09301, 0.3023, 0.09765, 0.3307, 0.05765, 0.3542, 0.04007, 0.2738, 0.07573, 0.2641, 0.09301, 0.3023, 0.06482, 0.3098, 0.5016, 0.1947, 0.5445, 0.1887, 0.5427, 0.2431, 0.5016, 0.2436, 0.5016, 0.2436, 0.5427, 0.2431, 0.552, 0.2879, 0.5016, 0.2928, 0.5427, 0.2431, 0.5755, 0.2435, 0.5771, 0.2742, 0.552, 0.2879, 0.5445, 0.1887, 0.5909, 0.2031, 0.5755, 0.2435, 0.5427, 0.2431, 0.6115, 0.3614, 0.568, 0.3613, 0.6199, 0.2918, 0.6443, 0.3289, 0.568, 0.3613, 0.552, 0.2879, 0.5771, 0.2742, 0.6199, 0.2918, 0.5016, 0.3494, 0.5016, 0.2928, 0.552, 0.2879, 0.568, 0.3613, 0.167, 0.3455, 0.1671, 0.3922, 0.1197, 0.3943, 0.1241, 0.341, 0.1241, 0.341, 0.1197, 0.3943, 0.05765, 0.3542, 0.09765, 0.3307, 0.1197, 0.3943, 0.07545, 0.4215, 0.04336, 0.396, 0.05765, 0.3542, 0.4957, 0.004409, 0.5306, 0.03462, 0.5014, 0.05452, 0.5014, 0.03094, 0.5306, 0.03462, 0.5391, 0.1005, 0.5015, 0.08734, 0.5014, 0.05452, 0.5686, 0.06967, 0.559, 0.1085, 0.5391, 0.1005, 0.5306, 0.03462, 0.09418, 0.1649, 0.08751, 0.1344, 0.1296, 0.1032, 0.1327, 0.1475, 0.1327, 0.1475, 0.1296, 0.1032, 0.1688, 0.06448, 0.1671, 0.1492, 0.1296, 0.1032, 0.1537, 0.02241, 0.1721, 0.0003345, 0.1688, 0.06448, 0.5015, 0.1563, 0.5348, 0.1381, 0.5445, 0.1887, 0.5016, 0.1947, 0.5348, 0.1381, 0.5832, 0.1313, 0.5909, 0.2031, 0.5445, 0.1887, 0.5391, 0.1005, 0.559, 0.1085, 0.5832, 0.1313, 0.5348, 0.1381, 0.09418, 0.1649, 0.1327, 0.1475, 0.1296, 0.2015, 0.09212, 0.187, 0.09212, 0.187, 0.1296, 0.2015, 0.1219, 0.2491, 0.07573, 0.2641, 0.1296, 0.2015, 0.167, 0.2019, 0.167, 0.2482, 0.1219, 0.2491, 0.1327, 0.1475, 0.1671, 0.1492, 0.167, 0.2019, 0.1296, 0.2015, 0.07573, 0.2641, 0.1219, 0.2491, 0.1211, 0.3039, 0.09301, 0.3023, 0.09301, 0.3023, 0.1211, 0.3039, 0.1241, 0.341, 0.09765, 0.3307, 0.1211, 0.3039, 0.167, 0.2966, 0.167, 0.3455, 0.1241, 0.341, 0.1219, 0.2491, 0.167, 0.2482, 0.167, 0.2966, 0.1211, 0.3039, 0.008345, 0.1361, 0.04236, 0.1426, 0.04007, 0.2738, 0.008838, 0.2211, 0.04236, 0.1426, 0.09212, 0.187, 0.07573, 0.2641, 0.04007, 0.2738, 0.08751, 0.1344, 0.09418, 0.1649, 0.09212, 0.187, 0.04236, 0.1426, 0.559, 0.1085, 0.5686, 0.06967, 0.6155, 0.06698, 0.5832, 0.1313, 0.5832, 0.1313, 0.6155, 0.06698, 0.6269, 0.2019, 0.5909, 0.2031, 0.6155, 0.06698, 0.6498, 0.06629, 0.6658, 0.1485, 0.6269, 0.2019, 0.5909, 0.2031, 0.6269, 0.2019, 0.6186, 0.246, 0.5755, 0.2435, 0.5755, 0.2435, 0.6186, 0.246, 0.6199, 0.2918, 0.5771, 0.2742, 0.1436, 0.7551, 0.1441, 0.7026, 0.2015, 0.7257, 0.1904, 0.7538, 0.2015, 0.7257, 0.1734, 0.6663, 0.2052, 0.6725, 0.2327, 0.6973, 0.1441, 0.7026, 0.1359, 0.6429, 0.1734, 0.6663, 0.2015, 0.7257, 0.4908, 0.55, 0.4891, 0.5129, 0.5227, 0.5138, 0.5253, 0.55, 0.5253, 0.55, 0.5227, 0.5138, 0.5534, 0.5128, 0.5575, 0.55, 0.5227, 0.5138, 0.5213, 0.474, 0.5468, 0.4812, 0.5534, 0.5128, 0.4891, 0.5129, 0.486, 0.4753, 0.5213, 0.474, 0.5227, 0.5138, 0.6464, 0.55, 0.5958, 0.55, 0.6094, 0.4751, 0.6384, 0.4844, 0.9388, 0.4009, 0.938, 0.4093, 0.9254, 0.4109, 0.9334, 0.3954, 0.6094, 0.4751, 0.5534, 0.5128, 0.5468, 0.4812, 0.5787, 0.4454, 0.5958, 0.55, 0.5575, 0.55, 0.5534, 0.5128, 0.6094, 0.4751, 0.2173, 0.6025, 0.255, 0.6025, 0.2629, 0.6687, 0.2151, 0.642, 0.2151, 0.642, 0.2629, 0.6687, 0.2327, 0.6973, 0.2052, 0.6725, 0.255, 0.6025, 0.3022, 0.6025, 0.2925, 0.663, 0.2629, 0.6687, 0.3812, 0.4238, 0.4071, 0.4614, 0.3648, 0.4972, 0.341, 0.4574, 0.3648, 0.4972, 0.4169, 0.5099, 0.4134, 0.55, 0.3644, 0.55, 0.4071, 0.4614, 0.4257, 0.483, 0.4169, 0.5099, 0.3648, 0.4972, 0.08263, 0.6601, 0.06818, 0.6895, 0.01848, 0.6628, 0.07271, 0.6345, 0.07271, 0.6345, 0.01848, 0.6628, 0.02961, 0.602, 0.06813, 0.6021, 0.06818, 0.6895, 0.049, 0.7318, 0.007197, 0.7042, 0.01848, 0.6628, 0.4134, 0.55, 0.4169, 0.5099, 0.4528, 0.5128, 0.4525, 0.55, 0.4525, 0.55, 0.4528, 0.5128, 0.4891, 0.5129, 0.4908, 0.55, 0.4528, 0.5128, 0.4514, 0.4791, 0.486, 0.4753, 0.4891, 0.5129, 0.4169, 0.5099, 0.4257, 0.483, 0.4514, 0.4791, 0.4528, 0.5128, 0.1359, 0.6429, 0.1443, 0.6234, 0.1774, 0.6298, 0.1734, 0.6663, 0.1734, 0.6663, 0.1774, 0.6298, 0.2151, 0.642, 0.2052, 0.6725, 0.1774, 0.6298, 0.1853, 0.6025, 0.2173, 0.6025, 0.2151, 0.642, 0.1443, 0.6234, 0.1469, 0.6024, 0.1853, 0.6025, 0.1774, 0.6298, 0.049, 0.7318, 0.06818, 0.6895, 0.1056, 0.6981, 0.09443, 0.7499, 0.09443, 0.7499, 0.1056, 0.6981, 0.1441, 0.7026, 0.1436, 0.7551, 0.1056, 0.6981, 0.1087, 0.6574, 0.1359, 0.6429, 0.1441, 0.7026, 0.06818, 0.6895, 0.08263, 0.6601, 0.1087, 0.6574, 0.1056, 0.6981, 0.4257, 0.483, 0.4071, 0.4614, 0.4432, 0.4441, 0.4514, 0.4791, 0.4514, 0.4791, 0.4432, 0.4441, 0.4841, 0.434, 0.486, 0.4753, 0.4432, 0.4441, 0.4284, 0.3991, 0.4804, 0.3885, 0.4841, 0.434, 0.4071, 0.4614, 0.3812, 0.4238, 0.4284, 0.3991, 0.4432, 0.4441, 0.486, 0.4753, 0.4841, 0.434, 0.5439, 0.4156, 0.5213, 0.474, 0.5213, 0.474, 0.5439, 0.4156, 0.5787, 0.4454, 0.5468, 0.4812, 0.4841, 0.434, 0.4804, 0.3885, 0.529, 0.387, 0.5439, 0.4156, 0.2474, 0.7953, 0.2337, 0.8246, 0.2211, 0.8216, 0.2176, 0.8048, 0.2815, 0.7999, 0.2532, 0.8201, 0.2337, 0.8246, 0.2474, 0.7953, 0.2006, 0.8499, 0.1823, 0.8448, 0.1962, 0.821, 0.2088, 0.8347, 0.2088, 0.8347, 0.1962, 0.821, 0.2176, 0.8048, 0.2211, 0.8216, 0.2532, 0.8201, 0.2815, 0.7999, 0.2805, 0.8333, 0.2571, 0.8388, 0.2571, 0.8388, 0.2805, 0.8333, 0.2788, 0.8719, 0.2537, 0.8648, 0.2532, 0.8201, 0.2571, 0.8388, 0.2289, 0.8431, 0.2337, 0.8246, 0.2337, 0.8246, 0.2289, 0.8431, 0.2088, 0.8347, 0.2211, 0.8216, 0.2571, 0.8388, 0.2537, 0.8648, 0.2284, 0.8577, 0.2289, 0.8431, 0.9496, 0.4077, 0.9443, 0.3986, 0.9485, 0.3955, 0.9574, 0.4067, 0.2081, 0.852, 0.2006, 0.8499, 0.2088, 0.8347, 0.2113, 0.8402, 0.08542, 0.9013, 0.07678, 0.9492, 0.009888, 0.8956, 0.0485, 0.8822, 0.07145, 0.8597, 0.09263, 0.8717, 0.08433, 0.8835, 0.06493, 0.8751, 0.009888, 0.8956, 0.01084, 0.8256, 0.05182, 0.8487, 0.0485, 0.8822, 0.05182, 0.8487, 0.07145, 0.8597, 0.06493, 0.8751, 0.0485, 0.8822, 0.1545, 0.9066, 0.07678, 0.9492, 0.08542, 0.9013, 0.1092, 0.881, 0.08542, 0.9013, 0.08433, 0.8835, 0.09263, 0.8717, 0.1092, 0.881, 0.703, 0.9533, 0.6871, 0.9691, 0.6728, 0.9332, 0.6987, 0.9343, 0.6987, 0.9343, 0.6728, 0.9332, 0.6895, 0.9004, 0.703, 0.9169, 0.6573, 0.8828, 0.6781, 0.8673, 0.6914, 0.8792, 0.6895, 0.9004, 0.6489, 0.8452, 0.6709, 0.8492, 0.6781, 0.8673, 0.6573, 0.8828, 0.02966, 0.2759, 0.0003345, 0.248, 0.008838, 0.2211, 0.04007, 0.2738, 0.05002, 0.3102, 0.02966, 0.2759, 0.04007, 0.2738, 0.06482, 0.3098, 0.7336, 0.9631, 0.7239, 0.9623, 0.7264, 0.9368, 0.7349, 0.9358, 0.7349, 0.9358, 0.7264, 0.9368, 0.7227, 0.9134, 0.7307, 0.9113, 0.7264, 0.9368, 0.6987, 0.9343, 0.703, 0.9169, 0.7227, 0.9134, 0.7239, 0.9623, 0.703, 0.9533, 0.6987, 0.9343, 0.7264, 0.9368, 0.6688, 0.176, 0.6388, 0.2029, 0.6269, 0.2019, 0.6658, 0.1485, 0.0338, 0.3861, 0.04673, 0.347, 0.05765, 0.3542, 0.04336, 0.396, 0.7174, 0.8682, 0.7247, 0.8896, 0.7165, 0.8921, 0.7096, 0.871, 0.7096, 0.871, 0.7165, 0.8921, 0.6895, 0.9004, 0.6914, 0.8792, 0.7165, 0.8921, 0.7227, 0.9134, 0.703, 0.9169, 0.6895, 0.9004, 0.7247, 0.8896, 0.7307, 0.9113, 0.7227, 0.9134, 0.7165, 0.8921, 0.8355, 0.3042, 0.8349, 0.265, 0.9077, 0.273, 0.9061, 0.3087, 0.8349, 0.265, 0.8349, 0.2253, 0.9121, 0.2347, 0.9077, 0.273, 0.8349, 0.2253, 0.8376, 0.1851, 0.9151, 0.196, 0.9121, 0.2347, 0.8376, 0.1851, 0.8408, 0.1425, 0.9147, 0.1514, 0.9151, 0.196, 0.8408, 0.1425, 0.8452, 0.1005, 0.9198, 0.09117, 0.9147, 0.1514, 0.8452, 0.1005, 0.848, 0.05817, 0.9163, 0.04954, 0.9198, 0.09117, 0.848, 0.05817, 0.8487, 0.01675, 0.9186, 0.004131, 0.9163, 0.04954, 0.8363, 0.3439, 0.8355, 0.3042, 0.9061, 0.3087, 0.9071, 0.3479, 0.9764, 0.8956, 0.9764, 0.9373, 0.9491, 0.9399, 0.9465, 0.898, 0.9465, 0.898, 0.9491, 0.9399, 0.9211, 0.9409, 0.916, 0.8995, 0.9491, 0.9399, 0.9503, 0.9647, 0.9291, 0.9626, 0.9211, 0.9409, 0.9764, 0.9373, 0.971, 0.96, 0.9503, 0.9647, 0.9491, 0.9399, 0.6375, 0.2819, 0.6572, 0.3206, 0.6443, 0.3289, 0.6199, 0.2918, 0.6313, 0.2453, 0.6375, 0.2819, 0.6199, 0.2918, 0.6186, 0.246, 0.8846, 0.8386, 0.8874, 0.8797, 0.8158, 0.8947, 0.8049, 0.8656, 0.6995, 0.8168, 0.7474, 0.7847, 0.7619, 0.8139, 0.7159, 0.8406, 0.7726, 0.7713, 0.7559, 0.7424, 0.7763, 0.7285, 0.8139, 0.7482, 0.8024, 0.9627, 0.8162, 0.9609, 0.82, 0.9929, 0.8055, 0.9941, 0.6388, 0.2029, 0.6313, 0.2453, 0.6186, 0.246, 0.6269, 0.2019, 0.6995, 0.8168, 0.6792, 0.7934, 0.7314, 0.7575, 0.7474, 0.7847, 0.7865, 0.8015, 0.8448, 0.7763, 0.8643, 0.8027, 0.7978, 0.833, 0.7159, 0.8406, 0.7619, 0.8139, 0.7733, 0.8435, 0.7263, 0.8647, 0.7905, 0.9003, 0.803, 0.8976, 0.8106, 0.9292, 0.7975, 0.9309, 0.6709, 0.8492, 0.683, 0.83, 0.6995, 0.8496, 0.6781, 0.8673, 0.6781, 0.8673, 0.6995, 0.8496, 0.7096, 0.871, 0.6914, 0.8792, 0.7071, 0.8456, 0.7159, 0.8406, 0.7263, 0.8647, 0.7174, 0.8682, 0.6905, 0.8239, 0.6995, 0.8168, 0.7159, 0.8406, 0.7071, 0.8456, 0.6709, 0.8492, 0.6489, 0.8452, 0.6615, 0.8118, 0.683, 0.83, 0.6905, 0.8239, 0.6697, 0.8029, 0.6792, 0.7934, 0.6995, 0.8168, 0.7284, 0.9924, 0.7336, 0.9631, 0.745, 0.9638, 0.7416, 0.9947, 0.6871, 0.9691, 0.703, 0.9533, 0.7239, 0.9623, 0.7165, 0.9896, 0.8024, 0.9627, 0.745, 0.9638, 0.745, 0.935, 0.7975, 0.9309, 0.8162, 0.9609, 0.8024, 0.9627, 0.7975, 0.9309, 0.8106, 0.9292, 0.7975, 0.9309, 0.745, 0.935, 0.74, 0.9092, 0.7905, 0.9003, 0.7474, 0.7847, 0.7597, 0.778, 0.774, 0.8077, 0.7619, 0.8139, 0.78, 0.8725, 0.7905, 0.9003, 0.74, 0.9092, 0.7339, 0.8867, 0.7416, 0.9947, 0.745, 0.9638, 0.8024, 0.9627, 0.8055, 0.9941, 0.7452, 0.3112, 0.7448, 0.2736, 0.8094, 0.2656, 0.8098, 0.305, 0.8213, 0.05686, 0.8233, 0.01605, 0.8381, 0.01672, 0.8369, 0.05791, 0.8109, 0.3452, 0.8098, 0.305, 0.8248, 0.3043, 0.8257, 0.3444, 0.7008, 0.3467, 0.707, 0.3105, 0.7287, 0.3114, 0.7263, 0.3496, 0.8145, 0.14, 0.8186, 0.09798, 0.8343, 0.09985, 0.8299, 0.1418, 0.8186, 0.09798, 0.8213, 0.05686, 0.8369, 0.05791, 0.8343, 0.09985, 0.7063, 0.1148, 0.7144, 0.07845, 0.7366, 0.08248, 0.7285, 0.1324, 0.8093, 0.2252, 0.8125, 0.183, 0.8268, 0.1841, 0.8242, 0.2253, 0.8125, 0.183, 0.8145, 0.14, 0.8299, 0.1418, 0.8268, 0.1841, 0.7241, 0.2244, 0.7112, 0.2054, 0.7215, 0.1777, 0.7364, 0.1784, 0.8098, 0.305, 0.8094, 0.2656, 0.8243, 0.2649, 0.8248, 0.3043, 0.8094, 0.2656, 0.8093, 0.2252, 0.8242, 0.2253, 0.8243, 0.2649, 0.6886, 0.3094, 0.682, 0.2819, 0.7056, 0.2774, 0.707, 0.3105, 0.7438, 0.3503, 0.7452, 0.3112, 0.8098, 0.305, 0.8109, 0.3452, 0.7448, 0.2736, 0.7408, 0.2276, 0.8093, 0.2252, 0.8094, 0.2656, 0.682, 0.2819, 0.6755, 0.2438, 0.7001, 0.2404, 0.7056, 0.2774, 0.6755, 0.2438, 0.6761, 0.2153, 0.6956, 0.2154, 0.7001, 0.2404, 0.7408, 0.2276, 0.7509, 0.1792, 0.8125, 0.183, 0.8093, 0.2252, 0.6956, 0.2154, 0.6926, 0.2001, 0.7035, 0.1952, 0.7112, 0.2054, 0.6761, 0.2153, 0.6787, 0.2, 0.6926, 0.2001, 0.6956, 0.2154, 0.6813, 0.1094, 0.6906, 0.07189, 0.7144, 0.07845, 0.7063, 0.1148, 0.7364, 0.1784, 0.7215, 0.1777, 0.714, 0.1499, 0.7285, 0.1324, 0.7531, 0.0851, 0.7557, 0.04771, 0.8213, 0.05686, 0.8186, 0.09798, 0.6906, 0.07189, 0.6989, 0.04506, 0.7178, 0.04548, 0.7144, 0.07845, 0.6989, 0.04506, 0.6871, 0.01903, 0.7121, 0.009761, 0.7178, 0.04548, 0.7557, 0.04771, 0.7561, 0.008225, 0.8233, 0.01605, 0.8213, 0.05686, 0.707, 0.3105, 0.7056, 0.2774, 0.7281, 0.2751, 0.7287, 0.3114, 0.6762, 0.3351, 0.6886, 0.3094, 0.707, 0.3105, 0.7008, 0.3467, 0.6787, 0.2, 0.6744, 0.1766, 0.6917, 0.1769, 0.6926, 0.2001, 0.6926, 0.2001, 0.6917, 0.1769, 0.7065, 0.1772, 0.7035, 0.1952, 0.6917, 0.1769, 0.6953, 0.154, 0.7055, 0.1593, 0.7065, 0.1772, 0.6744, 0.1766, 0.6812, 0.1534, 0.6953, 0.154, 0.6917, 0.1769, 0.7285, 0.1324, 0.714, 0.1499, 0.6998, 0.1392, 0.7063, 0.1148, 0.7454, 0.1305, 0.7531, 0.0851, 0.8186, 0.09798, 0.8145, 0.14, 0.7215, 0.1777, 0.7065, 0.1772, 0.7055, 0.1593, 0.714, 0.1499, 0.7112, 0.2054, 0.7035, 0.1952, 0.7065, 0.1772, 0.7215, 0.1777, 0.7509, 0.1792, 0.7454, 0.1305, 0.8145, 0.14, 0.8125, 0.183, 0.7063, 0.1148, 0.6998, 0.1392, 0.6798, 0.1379, 0.6813, 0.1094, 0.6998, 0.1392, 0.6953, 0.154, 0.6812, 0.1534, 0.6798, 0.1379, 0.714, 0.1499, 0.7055, 0.1593, 0.6953, 0.154, 0.6998, 0.1392, 0.916, 0.8995, 0.9175, 0.8675, 0.9444, 0.8654, 0.9465, 0.898, 0.9465, 0.898, 0.9444, 0.8654, 0.9708, 0.8642, 0.9764, 0.8956, 0.9444, 0.8654, 0.9434, 0.8532, 0.9656, 0.8535, 0.9708, 0.8642, 0.9175, 0.8675, 0.9211, 0.8563, 0.9434, 0.8532, 0.9444, 0.8654, 0.9552, 0.5805, 0.9697, 0.5749, 0.9697, 0.599, 0.9518, 0.5911, 0.9518, 0.5911, 0.9697, 0.599, 0.9518, 0.6153, 0.9462, 0.6008, 0.9534, 0.4982, 0.9455, 0.5161, 0.9349, 0.5126, 0.9293, 0.4982, 0.9697, 0.516, 0.9552, 0.5216, 0.9455, 0.5161, 0.9534, 0.4982, 0.9552, 0.5216, 0.9518, 0.5322, 0.9406, 0.5273, 0.9455, 0.5161, 0.9455, 0.5161, 0.9406, 0.5273, 0.9293, 0.5223, 0.9349, 0.5126, 0.9406, 0.5273, 0.9356, 0.5385, 0.9259, 0.533, 0.9293, 0.5223, 0.9518, 0.5322, 0.9462, 0.542, 0.9356, 0.5385, 0.9406, 0.5273, 0.9462, 0.542, 0.9518, 0.5564, 0.9277, 0.5564, 0.9356, 0.5385, 0.9356, 0.5385, 0.9277, 0.5564, 0.9114, 0.5386, 0.9259, 0.533, 0.9114, 0.5733, 0.9293, 0.5812, 0.9259, 0.5919, 0.9114, 0.5975, 0.9293, 0.5571, 0.9349, 0.5715, 0.9293, 0.5812, 0.9114, 0.5733, 0.9349, 0.5715, 0.9455, 0.575, 0.9406, 0.5862, 0.9293, 0.5812, 0.9293, 0.5812, 0.9406, 0.5862, 0.9356, 0.5974, 0.9259, 0.5919, 0.9406, 0.5862, 0.9518, 0.5911, 0.9462, 0.6008, 0.9356, 0.5974, 0.9455, 0.575, 0.9552, 0.5805, 0.9518, 0.5911, 0.9406, 0.5862, 0.9552, 0.5216, 0.9697, 0.516, 0.9697, 0.5401, 0.9518, 0.5322, 0.9518, 0.5322, 0.9697, 0.5401, 0.9518, 0.5564, 0.9462, 0.542, 0.9534, 0.5571, 0.9455, 0.575, 0.9349, 0.5715, 0.9293, 0.5571, 0.9697, 0.5749, 0.9552, 0.5805, 0.9455, 0.575, 0.9534, 0.5571, 0.9259, 0.533, 0.9114, 0.5386, 0.9114, 0.5145, 0.9293, 0.5223, 0.9293, 0.5223, 0.9114, 0.5145, 0.9293, 0.4982, 0.9349, 0.5126, 0.9277, 0.6153, 0.9356, 0.5974, 0.9462, 0.6008, 0.9518, 0.6153, 0.9114, 0.5975, 0.9259, 0.5919, 0.9356, 0.5974, 0.9277, 0.6153, 0.562, 0.4053, 0.5509, 0.3809, 0.5928, 0.3725, 0.5902, 0.392, 0.2097, 0.7618, 0.2225, 0.7395, 0.2488, 0.7564, 0.2492, 0.7758, 0.2346, 0.7372, 0.2494, 0.7178, 0.2685, 0.7376, 0.2496, 0.7463, 0.2494, 0.7178, 0.2697, 0.7039, 0.2778, 0.7198, 0.2685, 0.7376, 0.2728, 0.6916, 0.2967, 0.681, 0.3075, 0.7214, 0.2881, 0.7196, 0.6442, 0.4646, 0.6193, 0.4562, 0.63, 0.4271, 0.6482, 0.4234, 0.6193, 0.4562, 0.5875, 0.4345, 0.6146, 0.4015, 0.63, 0.4271, 0.5875, 0.4345, 0.562, 0.4053, 0.5902, 0.392, 0.6146, 0.4015, 0.2881, 0.7196, 0.3075, 0.7214, 0.2915, 0.7622, 0.2754, 0.7448, 0.2754, 0.7448, 0.2915, 0.7622, 0.2492, 0.7758, 0.2488, 0.7564, 0.6304, 0.3885, 0.6146, 0.4015, 0.5902, 0.392, 0.5928, 0.3725, 0.6482, 0.4234, 0.63, 0.4271, 0.6146, 0.4015, 0.6304, 0.3885, 0.9443, 0.3986, 0.9388, 0.4009, 0.9334, 0.3954, 0.9485, 0.3955, 0.9496, 0.4077, 0.938, 0.4093, 0.9388, 0.4009, 0.9443, 0.3986, 0.08433, 0.8835, 0.08542, 0.9013, 0.0485, 0.8822, 0.06493, 0.8751, 0.1417, 0.01891, 0.1537, 0.02241, 0.1296, 0.1032, 0.1207, 0.08953, 0.1207, 0.08953, 0.1296, 0.1032, 0.08751, 0.1344, 0.08421, 0.1205, 0.08421, 0.1205, 0.08751, 0.1344, 0.04236, 0.1426, 0.04459, 0.1276, 0.04459, 0.1276, 0.04236, 0.1426, 0.008345, 0.1361, 0.008958, 0.1235, 0.6491, 0.05384, 0.6498, 0.06629, 0.6155, 0.06698, 0.6143, 0.05497, 0.6143, 0.05497, 0.6155, 0.06698, 0.5686, 0.06967, 0.571, 0.05782, 0.571, 0.05782, 0.5686, 0.06967, 0.5306, 0.03462, 0.5342, 0.02687, 0.5342, 0.02687, 0.5306, 0.03462, 0.4957, 0.004409, 0.5057, 0.0003345, 0.5016, 0.3584, 0.5016, 0.3494, 0.568, 0.3613, 0.5601, 0.3697, 0.5601, 0.3697, 0.568, 0.3613, 0.6115, 0.3614, 0.6078, 0.3718, 0.08242, 0.4287, 0.07545, 0.4215, 0.1197, 0.3943, 0.1168, 0.4072, 0.1168, 0.4072, 0.1197, 0.3943, 0.1671, 0.3922, 0.1671, 0.4025, 0.2134, 0.7335, 0.2015, 0.7257, 0.2327, 0.6973, 0.2384, 0.7052, 0.2384, 0.7052, 0.2327, 0.6973, 0.2629, 0.6687, 0.2685, 0.6816, 0.2685, 0.6816, 0.2629, 0.6687, 0.2925, 0.663, 0.2949, 0.6738, 0.6417, 0.4731, 0.6384, 0.4844, 0.6094, 0.4751, 0.615, 0.4644, 0.615, 0.4644, 0.6094, 0.4751, 0.5787, 0.4454, 0.5837, 0.4391, 0.5837, 0.4391, 0.5787, 0.4454, 0.5439, 0.4156, 0.5541, 0.4097, 0.5541, 0.4097, 0.5439, 0.4156, 0.529, 0.387, 0.5413, 0.3837, 0.2019, 0.7585, 0.1904, 0.7538, 0.2015, 0.7257, 0.2134, 0.7335, 0.142, 0.6024, 0.1469, 0.6024, 0.1443, 0.6234, 0.1396, 0.6216, 0.1396, 0.6216, 0.1443, 0.6234, 0.1359, 0.6429, 0.1323, 0.6387, 0.1323, 0.6387, 0.1359, 0.6429, 0.1087, 0.6574, 0.1086, 0.6518, 0.1086, 0.6518, 0.1087, 0.6574, 0.08263, 0.6601, 0.08588, 0.6551, 0.08588, 0.6551, 0.08263, 0.6601, 0.07271, 0.6345, 0.07868, 0.6322, 0.07868, 0.6322, 0.07271, 0.6345, 0.06813, 0.6021, 0.0743, 0.6021, 0.2113, 0.8402, 0.2088, 0.8347, 0.2289, 0.8431, 0.2244, 0.8458, 0.2244, 0.8458, 0.2289, 0.8431, 0.2284, 0.8577, 0.2229, 0.8562, 0.5015, 0.09157, 0.5015, 0.08734, 0.5391, 0.1005, 0.5356, 0.103, 0.5356, 0.103, 0.5391, 0.1005, 0.5348, 0.1381, 0.5293, 0.1368, 0.5293, 0.1368, 0.5348, 0.1381, 0.5015, 0.1563, 0.5015, 0.1505, 0.7726, 0.7713, 0.8139, 0.7482, 0.8448, 0.7763, 0.7865, 0.8015, 0.8345, 0.9916, 0.8303, 0.9587, 0.8771, 0.954, 0.8596, 0.9915, 0.8643, 0.8027, 0.8846, 0.8386, 0.8049, 0.8656, 0.7978, 0.833, 0.7597, 0.778, 0.7474, 0.7847, 0.7314, 0.7575, 0.7437, 0.7499, 0.7853, 0.8383, 0.7733, 0.8435, 0.7619, 0.8139, 0.774, 0.8077, 0.8836, 0.9151, 0.824, 0.9273, 0.8158, 0.8947, 0.8874, 0.8797, 0.803, 0.8976, 0.7905, 0.9003, 0.78, 0.8725, 0.7922, 0.8691, 0.8771, 0.954, 0.8303, 0.9587, 0.824, 0.9273, 0.8836, 0.9151, 0.7733, 0.8435, 0.78, 0.8725, 0.7339, 0.8867, 0.7263, 0.8647, 0.7726, 0.7713, 0.7597, 0.778, 0.7437, 0.7499, 0.7559, 0.7424, 0.8345, 0.9916, 0.82, 0.9929, 0.8162, 0.9609, 0.8303, 0.9587, 0.7978, 0.833, 0.7853, 0.8383, 0.774, 0.8077, 0.7865, 0.8015, 0.7865, 0.8015, 0.774, 0.8077, 0.7597, 0.778, 0.7726, 0.7713, 0.8049, 0.8656, 0.7922, 0.8691, 0.7853, 0.8383, 0.7978, 0.833, 0.8158, 0.8947, 0.803, 0.8976, 0.7922, 0.8691, 0.8049, 0.8656, 0.824, 0.9273, 0.8106, 0.9292, 0.803, 0.8976, 0.8158, 0.8947, 0.8303, 0.9587, 0.8162, 0.9609, 0.8106, 0.9292, 0.824, 0.9273, 0.7733, 0.8435, 0.7853, 0.8383, 0.7922, 0.8691, 0.78, 0.8725, 0.04673, 0.347, 0.05002, 0.3102, 0.06482, 0.3098, 0.05765, 0.3542, 0.8643, 0.8027, 0.8448, 0.7763, 0.8608, 0.7669, 0.8855, 0.798, 0.8771, 0.954, 0.8836, 0.9151, 0.902, 0.9123, 0.8905, 0.9548, 0.8836, 0.9151, 0.8874, 0.8797, 0.9065, 0.8764, 0.902, 0.9123, 0.8874, 0.8797, 0.8846, 0.8386, 0.9094, 0.8348, 0.9065, 0.8764, 0.8846, 0.8386, 0.8643, 0.8027, 0.8855, 0.798, 0.9094, 0.8348, 0.8596, 0.9915, 0.8771, 0.954, 0.8905, 0.9548, 0.8664, 0.9947, 0.8448, 0.7763, 0.8139, 0.7482, 0.8234, 0.7452, 0.8608, 0.7669, 0.8139, 0.7482, 0.7763, 0.7285, 0.7815, 0.7231, 0.8234, 0.7452, 0.7165, 0.9896, 0.7239, 0.9623, 0.7336, 0.9631, 0.7284, 0.9924, 0.683, 0.83, 0.6615, 0.8118, 0.6697, 0.8029, 0.6905, 0.8239, 0.683, 0.83, 0.6905, 0.8239, 0.7071, 0.8456, 0.6995, 0.8496, 0.6995, 0.8496, 0.7071, 0.8456, 0.7174, 0.8682, 0.7096, 0.871, 0.7339, 0.8867, 0.74, 0.9092, 0.7307, 0.9113, 0.7247, 0.8896, 0.7263, 0.8647, 0.7339, 0.8867, 0.7247, 0.8896, 0.7174, 0.8682, 0.745, 0.935, 0.7349, 0.9358, 0.7307, 0.9113, 0.74, 0.9092, 0.745, 0.9638, 0.7336, 0.9631, 0.7349, 0.9358, 0.745, 0.935, 0.7438, 0.3503, 0.7342, 0.3501, 0.7361, 0.3114, 0.7452, 0.3112, 0.7056, 0.2774, 0.7001, 0.2404, 0.7241, 0.2244, 0.7281, 0.2751, 0.7178, 0.04548, 0.7121, 0.009761, 0.7383, 0.007916, 0.7392, 0.0466, 0.7144, 0.07845, 0.7178, 0.04548, 0.7392, 0.0466, 0.7366, 0.08248, 0.8257, 0.3444, 0.8248, 0.3043, 0.8355, 0.3042, 0.8363, 0.3439, 0.8369, 0.05791, 0.8381, 0.01672, 0.8487, 0.01675, 0.848, 0.05817, 0.8343, 0.09985, 0.8369, 0.05791, 0.848, 0.05817, 0.8452, 0.1005, 0.8299, 0.1418, 0.8343, 0.09985, 0.8452, 0.1005, 0.8408, 0.1425, 0.8268, 0.1841, 0.8299, 0.1418, 0.8408, 0.1425, 0.8376, 0.1851, 0.8242, 0.2253, 0.8268, 0.1841, 0.8376, 0.1851, 0.8349, 0.2253, 0.8243, 0.2649, 0.8242, 0.2253, 0.8349, 0.2253, 0.8349, 0.265, 0.8248, 0.3043, 0.8243, 0.2649, 0.8349, 0.265, 0.8355, 0.3042, 0.9163, 0.04954, 0.9239, 0.04684, 0.9313, 0.08684, 0.9198, 0.09117, 0.9186, 0.004131, 0.9294, 0.0003345, 0.9239, 0.04684, 0.9163, 0.04954, 0.9061, 0.3087, 0.9169, 0.3087, 0.9179, 0.3503, 0.9071, 0.3479, 0.9077, 0.273, 0.9196, 0.2742, 0.9169, 0.3087, 0.9061, 0.3087, 0.9121, 0.2347, 0.9258, 0.2385, 0.9196, 0.2742, 0.9077, 0.273, 0.9151, 0.196, 0.9277, 0.1985, 0.9258, 0.2385, 0.9121, 0.2347, 0.9147, 0.1514, 0.9257, 0.1564, 0.9277, 0.1985, 0.9151, 0.196, 0.9198, 0.09117, 0.9313, 0.08684, 0.9257, 0.1564, 0.9147, 0.1514, 0.7361, 0.3114, 0.7287, 0.3114, 0.7281, 0.2751, 0.7357, 0.2745, 0.7357, 0.2745, 0.7281, 0.2751, 0.7241, 0.2244, 0.7316, 0.2265, 0.7316, 0.2265, 0.7241, 0.2244, 0.7364, 0.1784, 0.7426, 0.1788, 0.7426, 0.1788, 0.7364, 0.1784, 0.7285, 0.1324, 0.7361, 0.1308, 0.7361, 0.1308, 0.7285, 0.1324, 0.7366, 0.08248, 0.7441, 0.08358, 0.7441, 0.08358, 0.7366, 0.08248, 0.7392, 0.0466, 0.7466, 0.04702, 0.7466, 0.04702, 0.7392, 0.0466, 0.7383, 0.007916, 0.7463, 0.007974, 0.7342, 0.3501, 0.7263, 0.3496, 0.7287, 0.3114, 0.7361, 0.3114, 0.7001, 0.2404, 0.6956, 0.2154, 0.7112, 0.2054, 0.7241, 0.2244, 0.7557, 0.04771, 0.7466, 0.04702, 0.7463, 0.007974, 0.7561, 0.008225, 0.7531, 0.0851, 0.7441, 0.08358, 0.7466, 0.04702, 0.7557, 0.04771, 0.7454, 0.1305, 0.7361, 0.1308, 0.7441, 0.08358, 0.7531, 0.0851, 0.7509, 0.1792, 0.7426, 0.1788, 0.7361, 0.1308, 0.7454, 0.1305, 0.7408, 0.2276, 0.7316, 0.2265, 0.7426, 0.1788, 0.7509, 0.1792, 0.7448, 0.2736, 0.7357, 0.2745, 0.7316, 0.2265, 0.7408, 0.2276, 0.7452, 0.3112, 0.7361, 0.3114, 0.7357, 0.2745, 0.7448, 0.2736, 0.01848, 0.6628, 0.01261, 0.6568, 0.02257, 0.602, 0.02961, 0.602, 0.007197, 0.7042, 0.0003345, 0.7028, 0.01261, 0.6568, 0.01848, 0.6628, 0.3648, 0.4972, 0.359, 0.4958, 0.3344, 0.4615, 0.341, 0.4574, 0.3644, 0.55, 0.3601, 0.55, 0.359, 0.4958, 0.3648, 0.4972, 0.2097, 0.7618, 0.2019, 0.7585, 0.2134, 0.7335, 0.2225, 0.7395, 0.562, 0.4053, 0.5541, 0.4097, 0.5413, 0.3837, 0.5509, 0.3809, 0.5875, 0.4345, 0.5837, 0.4391, 0.5541, 0.4097, 0.562, 0.4053, 0.6193, 0.4562, 0.615, 0.4644, 0.5837, 0.4391, 0.5875, 0.4345, 0.6442, 0.4646, 0.6417, 0.4731, 0.615, 0.4644, 0.6193, 0.4562, 0.2728, 0.6916, 0.2685, 0.6816, 0.2949, 0.6738, 0.2967, 0.681, 0.2421, 0.71, 0.2384, 0.7052, 0.2685, 0.6816, 0.2728, 0.6916, 0.2225, 0.7395, 0.2134, 0.7335, 0.2384, 0.7052, 0.2421, 0.71, 0.009888, 0.8956, 0.0003345, 0.903, 0.001113, 0.8201, 0.01084, 0.8256, 0.07678, 0.9492, 0.07803, 0.9623, 0.0003345, 0.903, 0.009888, 0.8956, 0.1545, 0.9066, 0.1626, 0.9111, 0.07803, 0.9623, 0.07678, 0.9492, 0.2805, 0.8333, 0.3044, 0.8275, 0.3044, 0.8791, 0.2788, 0.8719, 0.2815, 0.7999, 0.2957, 0.7873, 0.3044, 0.8275, 0.2805, 0.8333, 0.2474, 0.7953, 0.2579, 0.7765, 0.2957, 0.7873, 0.2815, 0.7999, 0.2176, 0.8048, 0.2119, 0.7839, 0.2579, 0.7765, 0.2474, 0.7953, 0.1962, 0.821, 0.1835, 0.8065, 0.2119, 0.7839, 0.2176, 0.8048, 0.1823, 0.8448, 0.1633, 0.8394, 0.1835, 0.8065, 0.1962, 0.821, 0.9485, 0.3955, 0.961, 0.3725, 0.9746, 0.4043, 0.9574, 0.4067, 0.9334, 0.3954, 0.9209, 0.3835, 0.961, 0.3725, 0.9485, 0.3955, 0.9254, 0.4109, 0.9114, 0.4128, 0.9209, 0.3835, 0.9334, 0.3954, 0.249, 0.7511, 0.2488, 0.7564, 0.2225, 0.7395, 0.2294, 0.7382, 0.2722, 0.7414, 0.2754, 0.7448, 0.2488, 0.7564, 0.249, 0.7511, 0.2827, 0.7194, 0.2881, 0.7196, 0.2754, 0.7448, 0.2722, 0.7414, 0.2711, 0.6986, 0.2728, 0.6916, 0.2881, 0.7196, 0.2827, 0.7194, 0.2294, 0.7382, 0.2225, 0.7395, 0.2421, 0.71, 0.2456, 0.7137, 0.2456, 0.7137, 0.2421, 0.71, 0.2728, 0.6916, 0.2711, 0.6986, 0.2494, 0.7178, 0.2456, 0.7137, 0.2711, 0.6986, 0.2697, 0.7039, 0.2346, 0.7372, 0.2294, 0.7382, 0.2456, 0.7137, 0.2494, 0.7178, 0.2697, 0.7039, 0.2711, 0.6986, 0.2827, 0.7194, 0.2778, 0.7198, 0.2778, 0.7198, 0.2827, 0.7194, 0.2722, 0.7414, 0.2685, 0.7376, 0.2685, 0.7376, 0.2722, 0.7414, 0.249, 0.7511, 0.2496, 0.7463, 0.2496, 0.7463, 0.249, 0.7511, 0.2294, 0.7382, 0.2346, 0.7372, 0.6703, 0.2441, 0.6755, 0.2438, 0.682, 0.2819, 0.6768, 0.283, 0.6768, 0.283, 0.682, 0.2819, 0.6886, 0.3094, 0.6826, 0.3087, 0.6929, 0.04545, 0.6989, 0.04506, 0.6906, 0.07189, 0.6854, 0.07044, 0.6854, 0.07044, 0.6906, 0.07189, 0.6813, 0.1094, 0.6761, 0.1087, 0.6826, 0.3087, 0.6886, 0.3094, 0.6762, 0.3351, 0.6717, 0.3314, 0.6826, 0.02251, 0.6871, 0.01903, 0.6989, 0.04506, 0.6929, 0.04545, 0.6755, 0.1528, 0.6812, 0.1534, 0.6744, 0.1766, 0.6695, 0.1763, 0.6695, 0.1763, 0.6744, 0.1766, 0.6787, 0.2, 0.6731, 0.2, 0.6731, 0.2, 0.6787, 0.2, 0.6761, 0.2153, 0.6711, 0.2147, 0.6711, 0.2147, 0.6761, 0.2153, 0.6755, 0.2438, 0.6703, 0.2441, 0.6761, 0.1087, 0.6813, 0.1094, 0.6798, 0.1379, 0.6747, 0.1381, 0.6747, 0.1381, 0.6798, 0.1379, 0.6812, 0.1534, 0.6755, 0.1528, 0.9175, 0.8675, 0.9115, 0.8663, 0.9168, 0.8512, 0.9211, 0.8563, 0.916, 0.8995, 0.9101, 0.8997, 0.9115, 0.8663, 0.9175, 0.8675, 0.9708, 0.8642, 0.9766, 0.8623, 0.9822, 0.8951, 0.9764, 0.8956, 0.9656, 0.8535, 0.9692, 0.8479, 0.9766, 0.8623, 0.9708, 0.8642, 0.9434, 0.8532, 0.943, 0.8473, 0.9692, 0.8479, 0.9656, 0.8535, 0.9211, 0.8563, 0.9168, 0.8512, 0.943, 0.8473, 0.9434, 0.8532, 0.9503, 0.9647, 0.9507, 0.9707, 0.925, 0.9678, 0.9291, 0.9626, 0.971, 0.96, 0.9756, 0.9646, 0.9507, 0.9707, 0.9503, 0.9647, 0.9211, 0.9409, 0.9154, 0.9423, 0.9101, 0.8997, 0.916, 0.8995, 0.9291, 0.9626, 0.925, 0.9678, 0.9154, 0.9423, 0.9211, 0.9409, 0.9764, 0.9373, 0.9822, 0.9381, 0.9756, 0.9646, 0.971, 0.96, 0.9764, 0.8956, 0.9822, 0.8951, 0.9822, 0.9381, 0.9764, 0.9373])
me_001.materials.append(mat_uv)
me_001.use_mirror_x = True
me_001.update()

# ---- objects
ob_x = bpy.data.objects.new('큐브', me_001)

# ---- transforms, parenting, visibility, modifiers, constraints
ob_x.location = (0.0, 0.0, 0.0)
ob_x.use_mesh_mirror_x = True
_m = ob_x.modifiers.new('섭디비젼', 'SUBSURF')
_m.levels = 3
_m.render_levels = 3

# ---- collection membership
col_collection.objects.link(ob_x)

# ---- scene / render settings (as saved in the file)
scene.frame_start = 1; scene.frame_end = 250; scene.frame_set(1)
scene.render.engine = 'CYCLES'
scene.cycles.samples = 256
scene.cycles.sampling_pattern = 'TABULATED_SOBOL'
scene.cycles.use_light_tree = False
scene.cycles.transparent_max_bounces = 16
scene.view_settings.view_transform = 'Filmic'
bpy.context.view_layer.update()

# ---- added for rendering (the .blend has no active camera): camera
cam_auto = bpy.data.cameras.new('AutoCamera')
cam_auto.lens = 50.0
cam_auto.sensor_width = 36.0
cam_auto.clip_end = 1000.0
ob_auto_camera = bpy.data.objects.new('AutoCamera', cam_auto)
scene.collection.objects.link(ob_auto_camera)
ob_auto_camera.location = (0.52614, -0.641016, 0.620817)
ob_auto_camera.rotation_euler = (1.09748, -7.21219e-08, 0.694738)
scene.camera = ob_auto_camera
bpy.context.view_layer.update()
